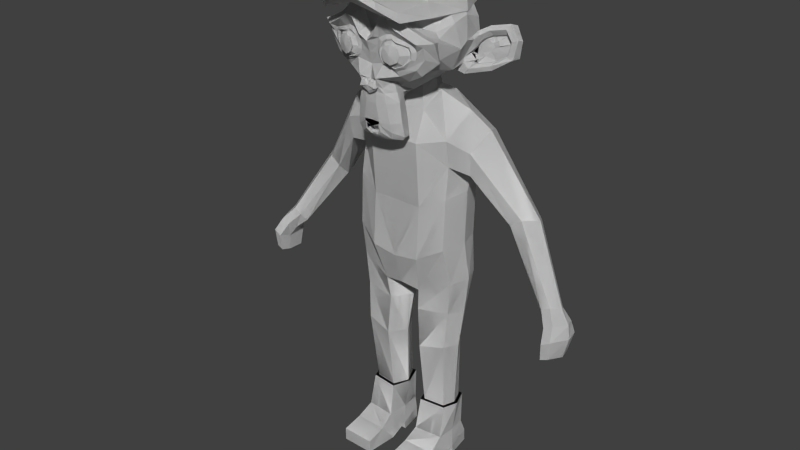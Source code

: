 # Source: dude.blend  (saved by Blender 2.69.0; exported with 4.5.12 LTS)
import bpy
from mathutils import Matrix  # noqa: F401  (used for matrix-valued properties, if any)

bpy.ops.wm.read_factory_settings(use_empty=True)
scene = bpy.context.scene
scene.name = 'Scene'

# ---- collections
col_collection_1 = bpy.data.collections.new('Collection 1'); scene.collection.children.link(col_collection_1)

# ---- materials (node trees are filled in below, after node groups)
mat_mtl_blue = bpy.data.materials.new('mtl_blue')
mat_mtl_blue.alpha_threshold = 0.0
mat_mtl_blue.use_transparent_shadow = False
mat_mtl_blue.roughness = 0.5
mat_mtl_blue.line_color = (0.0, 0.0, 0.0, 1.0)
mat_mtl_black = bpy.data.materials.new('mtl_black')
mat_mtl_black.alpha_threshold = 0.0
mat_mtl_black.use_transparent_shadow = False
mat_mtl_black.roughness = 0.5
mat_mtl_black.line_color = (0.0, 0.0, 0.0, 1.0)
mat_mtl_lightpurple = bpy.data.materials.new('mtl_lightPurple')
mat_mtl_lightpurple.alpha_threshold = 0.0
mat_mtl_lightpurple.use_transparent_shadow = False
mat_mtl_lightpurple.roughness = 0.5
mat_mtl_lightpurple.line_color = (0.0, 0.0, 0.0, 1.0)
mat_mtl_red = bpy.data.materials.new('mtl_red')
mat_mtl_red.alpha_threshold = 0.0
mat_mtl_red.use_transparent_shadow = False
mat_mtl_red.roughness = 0.5
mat_mtl_red.line_color = (0.0, 0.0, 0.0, 1.0)

# ---- material node trees

# ---- world
world_world = bpy.data.worlds.new('World'); scene.world = world_world
world_world.color = (0.05088, 0.05088, 0.05088)
world_world.use_sun_shadow = False
world_world.sun_shadow_jitter_overblur = 0.0
world_world.cycles.sampling_method = 'MANUAL'
world_world.cycles.sample_map_resolution = 256

# ---- meshes
me_cube_006 = bpy.data.meshes.new('Cube.006')
me_cube_006.from_pydata([(1.397, 0.7072, 5.606), (1.424, -0.3505, 5.618), (0.5362, -0.5332, 5.224), (0.5403, 0.8674, 5.226), (1.141, 0.5383, 1.613), (1.158, -0.179, 1.613), (0.5563, -0.2474, 1.613), (0.5555, 0.5865, 1.613), (0.55, -0.4892, 3.462), (0.5534, 0.5169, 3.463), (1.256, 0.3833, 3.638), (1.279, -0.3765, 3.644), (0.4692, -0.4612, 4.586), (1.346, -0.3144, 4.688), (0.4732, 0.7009, 4.587), (1.319, 0.5631, 4.685), (1.639, 0.1628, 5.653), (0.2273, 0.168, 5.073), (1.28, 0.1637, 1.613), (0.3611, 0.1672, 1.613), (1.48, 0.01274, 3.65), (0.2566, 0.01573, 3.419), (0.1448, 0.1209, 4.566), (1.559, 0.1165, 4.686), (1.206, 0.6189, 1.613), (1.228, -0.2561, 1.613), (0.4935, -0.3394, 1.613), (0.4925, 0.6777, 1.613), (1.377, 0.1619, 1.613), (0.302, 0.1662, 1.613), (1.242, 0.5483, 0.7309), (1.265, -0.4309, 0.7309), (0.4557, -0.5018, 0.7309), (0.4545, 0.6071, 0.7309), (1.291, 0.09184, 0.7309), (0.4138, 0.09518, 0.7309), (1.309, -0.8872, 0.4947), (0.4161, -0.9158, 0.4947), (1.322, -1.466, 0.3784), (0.4034, -1.486, 0.3785), (1.322, -1.471, 0.0149), (0.4034, -1.485, 0.0149), (1.398, -0.557, 0.0149), (0.3271, -0.5531, 0.0149), (1.398, -0.05286, 0.2487), (0.3271, -0.03606, 0.2392), (1.398, -0.01872, 0.0149), (0.3271, -0.006382, 0.0149), (1.289, 0.6807, 0.0149), (0.4361, 0.6663, 0.0149), (1.289, 0.6649, 0.3699), (0.4361, 0.6457, 0.3688)], [], [(21, 9, 7, 19), (18, 5, 25, 28), (9, 10, 4, 7), (11, 8, 6, 5), (20, 11, 5, 18), (23, 13, 11, 20), (13, 12, 8, 11), (14, 15, 10, 9), (22, 14, 9, 21), (17, 3, 14, 22), (3, 0, 15, 14), (1, 2, 12, 13), (16, 1, 13, 23), (0, 16, 23, 15), (2, 17, 22, 12), (12, 22, 21, 8), (15, 23, 20, 10), (10, 20, 18, 4), (19, 7, 27, 29), (8, 21, 19, 6), (6, 19, 29, 26), (7, 4, 24, 27), (5, 6, 26, 25), (4, 18, 28, 24), (29, 27, 33, 35), (28, 25, 31, 34), (26, 29, 35, 32), (27, 24, 30, 33), (25, 26, 32, 31), (24, 28, 34, 30), (31, 32, 37, 36), (36, 37, 39, 38), (38, 39, 41, 40), (40, 41, 43, 42), (42, 43, 45, 44), (44, 45, 47, 46), (46, 47, 49, 48), (48, 49, 51, 50), (30, 50, 51, 33), (38, 40, 42, 36), (36, 42, 44, 31), (46, 48, 50, 44), (34, 31, 44), (30, 34, 44, 50), (37, 43, 41, 39), (32, 45, 43, 37), (32, 35, 45), (35, 33, 51, 45), (45, 51, 49, 47)])
me_cube_006.polygons.foreach_set('material_index', [0, 1, 0, 0, 0, 0, 0, 0, 0, 0, 0, 0, 0, 0, 0, 0, 0, 0, 1, 0, 1, 1, 1, 1, 1, 1, 1, 1, 1, 1, 1, 1, 1, 1, 1, 1, 1, 1, 1, 1, 1, 1, 1, 1, 1, 1, 1, 1, 1])
me_cube_006.materials.append(mat_mtl_blue)
me_cube_006.materials.append(mat_mtl_black)
me_cube_006.materials.append(mat_mtl_lightpurple)
me_cube_006.materials.append(mat_mtl_red)
me_cube_006.use_remesh_preserve_volume = False
me_cube_006.use_remesh_preserve_attributes = False
me_cube_006.use_mirror_vertex_groups = False
me_cube_006.update()
me_cube_005 = bpy.data.meshes.new('Cube.005')
me_cube_005.from_pydata([(1.308, 0.7857, 10.03), (1.334, -0.512, 9.618), (1.308, 0.9954, 8.975), (1.334, -0.4019, 8.9), (1.531, 0.2049, 10.26), (1.55, 0.2975, 8.721), (4.406, 0.2634, 5.845), (4.297, -0.1585, 5.945), (4.097, 0.2513, 5.683), (4.068, -0.1744, 5.827), (4.512, 0.07818, 5.888), (3.975, -0.009286, 5.612), (2.827, 0.1623, 7.584), (2.757, 0.4427, 7.29), (3.284, 0.8587, 7.65), (3.433, 0.5704, 7.744), (2.879, 0.8379, 7.358), (3.128, 0.1887, 7.797), (1.894, -0.2699, 8.788), (1.945, 0.6786, 9.729), (1.94, -0.3579, 9.403), (2.045, 0.2983, 8.58), (2.129, 0.2147, 9.894), (1.883, 0.8214, 8.902), (4.768, 0.3115, 5.232), (4.659, -0.6449, 5.332), (4.459, 0.284, 5.07), (4.43, -0.681, 5.214), (4.874, -0.1084, 5.275), (4.408, -0.3066, 5.08), (4.68, 0.1541, 4.737), (4.604, -0.6124, 4.828), (4.417, 0.132, 4.642), (4.409, -0.6413, 4.759), (4.769, -0.1824, 4.76), (4.383, -0.3413, 4.68), (4.32, -0.4277, 5.527), (4.263, -0.158, 5.352), (4.659, 0.2875, 5.545), (4.764, -0.01509, 5.588), (4.349, 0.2676, 5.383), (4.55, -0.4017, 5.644)], [], [(14, 15, 10, 6), (12, 13, 11, 9), (38, 39, 28, 24), (36, 37, 29, 27), (13, 16, 8, 11), (17, 12, 9, 7), (16, 14, 6, 8), (15, 17, 7, 10), (22, 20, 17, 15), (23, 19, 14, 16), (20, 18, 12, 17), (21, 23, 16, 13), (18, 21, 13, 12), (19, 22, 15, 14), (0, 4, 22, 19), (3, 5, 21, 18), (5, 2, 23, 21), (1, 3, 18, 20), (2, 0, 19, 23), (4, 1, 20, 22), (24, 28, 34, 30), (27, 29, 35, 33), (37, 40, 26, 29), (41, 36, 27, 25), (40, 38, 24, 26), (39, 41, 25, 28), (34, 31, 33, 35), (30, 34, 35, 32), (29, 26, 32, 35), (25, 27, 33, 31), (26, 24, 30, 32), (28, 25, 31, 34), (10, 7, 41, 39), (8, 6, 38, 40), (7, 9, 36, 41), (11, 8, 40, 37), (9, 11, 37, 36), (6, 10, 39, 38)])
me_cube_005.polygons.foreach_set('material_index', [0, 0, 1, 1, 0, 0, 0, 0, 0, 0, 0, 0, 0, 0, 0, 0, 0, 0, 0, 0, 1, 1, 1, 1, 1, 1, 1, 1, 1, 1, 1, 1, 1, 1, 1, 1, 1, 1])
me_cube_005.materials.append(mat_mtl_blue)
me_cube_005.materials.append(mat_mtl_black)
me_cube_005.materials.append(mat_mtl_lightpurple)
me_cube_005.materials.append(mat_mtl_red)
me_cube_005.use_remesh_preserve_volume = False
me_cube_005.use_remesh_preserve_attributes = False
me_cube_005.use_mirror_vertex_groups = False
me_cube_005.update()
me_cube_004 = bpy.data.meshes.new('Cube.004')
me_cube_004.from_pydata([(-1.308, 0.7857, 10.03), (-1.334, -0.512, 9.618), (-1.308, 0.9954, 8.975), (-1.334, -0.4019, 8.9), (-1.531, 0.2049, 10.26), (-1.55, 0.2975, 8.721), (-4.406, 0.2634, 5.845), (-4.297, -0.1585, 5.945), (-4.097, 0.2513, 5.683), (-4.068, -0.1744, 5.827), (-4.512, 0.07818, 5.888), (-3.975, -0.009286, 5.612), (-2.827, 0.1623, 7.584), (-2.757, 0.4427, 7.29), (-3.284, 0.8587, 7.65), (-3.433, 0.5704, 7.744), (-2.879, 0.8379, 7.358), (-3.128, 0.1887, 7.797), (-1.894, -0.2699, 8.788), (-1.945, 0.6786, 9.729), (-1.94, -0.3579, 9.403), (-2.045, 0.2983, 8.58), (-2.129, 0.2147, 9.894), (-1.883, 0.8214, 8.902), (-4.768, 0.3115, 5.232), (-4.659, -0.6449, 5.332), (-4.459, 0.284, 5.07), (-4.43, -0.681, 5.214), (-4.874, -0.1084, 5.275), (-4.408, -0.3066, 5.08), (-4.68, 0.1541, 4.737), (-4.604, -0.6124, 4.828), (-4.417, 0.132, 4.642), (-4.409, -0.6413, 4.759), (-4.769, -0.1824, 4.76), (-4.383, -0.3413, 4.68), (-4.32, -0.4277, 5.527), (-4.263, -0.158, 5.352), (-4.659, 0.2875, 5.545), (-4.764, -0.01509, 5.588), (-4.349, 0.2676, 5.383), (-4.55, -0.4017, 5.644)], [], [(14, 6, 10, 15), (12, 9, 11, 13), (38, 24, 28, 39), (36, 27, 29, 37), (13, 11, 8, 16), (17, 7, 9, 12), (16, 8, 6, 14), (15, 10, 7, 17), (22, 15, 17, 20), (23, 16, 14, 19), (20, 17, 12, 18), (21, 13, 16, 23), (18, 12, 13, 21), (19, 14, 15, 22), (0, 19, 22, 4), (3, 18, 21, 5), (5, 21, 23, 2), (1, 20, 18, 3), (2, 23, 19, 0), (4, 22, 20, 1), (24, 30, 34, 28), (27, 33, 35, 29), (37, 29, 26, 40), (41, 25, 27, 36), (40, 26, 24, 38), (39, 28, 25, 41), (34, 35, 33, 31), (30, 32, 35, 34), (29, 35, 32, 26), (25, 31, 33, 27), (26, 32, 30, 24), (28, 34, 31, 25), (10, 39, 41, 7), (8, 40, 38, 6), (7, 41, 36, 9), (11, 37, 40, 8), (9, 36, 37, 11), (6, 38, 39, 10)])
me_cube_004.polygons.foreach_set('material_index', [0, 0, 1, 1, 0, 0, 0, 0, 0, 0, 0, 0, 0, 0, 0, 0, 0, 0, 0, 0, 1, 1, 1, 1, 1, 1, 1, 1, 1, 1, 1, 1, 1, 1, 1, 1, 1, 1])
me_cube_004.materials.append(mat_mtl_blue)
me_cube_004.materials.append(mat_mtl_black)
me_cube_004.materials.append(mat_mtl_lightpurple)
me_cube_004.materials.append(mat_mtl_red)
me_cube_004.use_remesh_preserve_volume = False
me_cube_004.use_remesh_preserve_attributes = False
me_cube_004.use_mirror_vertex_groups = False
me_cube_004.update()
me_cube_003 = bpy.data.meshes.new('Cube.003')
me_cube_003.from_pydata([(1.324, 0.7304, 6.655), (1.344, -0.5852, 6.666), (1.308, 0.7857, 10.03), (1.334, -0.512, 9.618), (1.335, 0.7752, 8.196), (1.355, -0.5237, 8.068), (1.308, 0.9954, 8.975), (1.334, -0.4019, 8.9), (0.7046, 0.7006, 10.48), (0.7046, -0.8503, 6.308), (0.6915, 0.9614, 6.308), (0.7046, -0.5963, 10.31), (0.7046, -0.763, 7.764), (0.714, 1.02, 7.901), (0.7454, 1.101, 9.326), (0.7046, -0.8983, 9.516), (1.397, 0.7072, 5.606), (1.424, -0.3505, 5.618), (0.5362, -0.5332, 5.224), (0.5403, 0.8674, 5.226), (1.531, 0.2049, 10.26), (1.538, 0.06952, 6.703), (0.5318, -0.4121, 10.54), (1.55, 0.1125, 8.161), (1.55, 0.2975, 8.721), (0.7022, 0.08598, 10.63), (1.639, 0.1628, 5.653), (0.2273, 0.168, 5.073), (0.4086, 0.3403, 11.08), (0.4421, -0.3369, 10.95), (0.5706, 0.02334, 11.01), (0.6116, 0.05174, 10.67), (0.4647, 0.4253, 10.65), (-1.324, 0.7304, 6.655), (-1.344, -0.5852, 6.666), (-1.308, 0.7857, 10.03), (-1.334, -0.512, 9.618), (0.0, 0.7006, 10.48), (0.0, 1.0, 6.202), (0.0, -0.5963, 10.31), (0.0, -0.8503, 6.202), (-1.335, 0.7752, 8.196), (-1.355, -0.5237, 8.068), (0.0, -0.763, 7.764), (0.0, 1.062, 7.901), (-1.308, 0.9954, 8.975), (-1.334, -0.4019, 8.9), (0.0, -0.8983, 9.516), (0.0, 1.15, 9.326), (-0.7046, 0.7006, 10.48), (-0.7046, -0.8503, 6.308), (-0.6915, 0.9614, 6.308), (-0.7046, -0.5963, 10.31), (-0.7046, -0.763, 7.764), (-0.714, 1.02, 7.901), (-0.7454, 1.101, 9.326), (-0.7046, -0.8983, 9.516), (-1.397, 0.7072, 5.606), (-1.424, -0.3505, 5.618), (0.0, 0.9197, 5.308), (0.0, -0.5828, 5.308), (-0.5362, -0.5332, 5.224), (-0.5403, 0.8674, 5.226), (-1.531, 0.2049, 10.26), (-1.538, 0.06952, 6.703), (-0.5318, -0.4121, 10.54), (-1.55, 0.1125, 8.161), (-1.55, 0.2975, 8.721), (-0.7022, 0.08598, 10.63), (-1.639, 0.1628, 5.653), (0.0, 0.1684, 5.181), (-0.2273, 0.168, 5.073), (0.0, 0.4934, 11.11), (0.0, -0.4504, 10.89), (-0.4086, 0.3403, 11.08), (-0.4421, -0.3369, 10.95), (0.0, -0.4693, 10.54), (-0.5706, 0.02334, 11.01), (-0.6116, 0.05174, 10.67), (-0.4647, 0.4253, 10.65), (0.0, 0.5226, 10.65)], [], [(13, 4, 0, 10), (23, 5, 1, 21), (9, 40, 60, 18), (22, 31, 30, 29), (12, 43, 40, 9), (15, 47, 43, 12), (24, 7, 5, 23), (14, 6, 4, 13), (8, 2, 6, 14), (11, 39, 47, 15), (3, 11, 15, 7), (37, 8, 14, 48), (48, 14, 13, 44), (7, 15, 12, 5), (5, 12, 9, 1), (20, 2, 8, 25), (10, 0, 16, 19), (44, 13, 10, 38), (70, 59, 19, 27), (38, 10, 19, 59), (1, 9, 18, 17), (21, 1, 17, 26), (0, 21, 26, 16), (60, 70, 27, 18), (3, 20, 25, 11), (6, 24, 23, 4), (31, 32, 28, 30), (4, 23, 21, 0), (8, 37, 80, 32), (39, 11, 22, 76), (32, 80, 72, 28), (76, 22, 29, 73), (25, 8, 32, 31), (11, 25, 31, 22), (54, 51, 33, 41), (66, 64, 34, 42), (50, 61, 60, 40), (65, 75, 77, 78), (53, 50, 40, 43), (56, 53, 43, 47), (67, 66, 42, 46), (55, 54, 41, 45), (49, 55, 45, 35), (52, 56, 47, 39), (36, 46, 56, 52), (37, 48, 55, 49), (48, 44, 54, 55), (46, 42, 53, 56), (42, 34, 50, 53), (63, 68, 49, 35), (51, 62, 57, 33), (44, 38, 51, 54), (70, 71, 62, 59), (38, 59, 62, 51), (34, 58, 61, 50), (64, 69, 58, 34), (33, 57, 69, 64), (60, 61, 71, 70), (36, 52, 68, 63), (45, 41, 66, 67), (78, 77, 74, 79), (41, 33, 64, 66), (49, 79, 80, 37), (39, 76, 65, 52), (79, 74, 72, 80), (76, 73, 75, 65), (68, 78, 79, 49), (52, 65, 78, 68)])
me_cube_003.polygons.foreach_set('material_index', [3, 3, 0, 0, 3, 0, 0, 0, 0, 0, 0, 0, 0, 0, 3, 0, 0, 3, 0, 0, 0, 0, 0, 0, 0, 0, 0, 3, 0, 0, 0, 0, 0, 0, 3, 3, 0, 0, 3, 0, 0, 0, 0, 0, 0, 0, 0, 0, 3, 0, 0, 3, 0, 0, 0, 0, 0, 0, 0, 0, 0, 3, 0, 0, 0, 0, 0, 0])
me_cube_003.materials.append(mat_mtl_blue)
me_cube_003.materials.append(mat_mtl_black)
me_cube_003.materials.append(mat_mtl_lightpurple)
me_cube_003.materials.append(mat_mtl_red)
me_cube_003.use_remesh_preserve_volume = False
me_cube_003.use_remesh_preserve_attributes = False
me_cube_003.use_mirror_vertex_groups = False
me_cube_003.update()
me_cube_002 = bpy.data.meshes.new('Cube.002')
me_cube_002.from_pydata([(-0.6627, -7.024e-09, 13.85), (-1.194, -7.024e-09, 13.53), (-1.429, -1.027e-08, 13.18), (-1.489, -7.024e-09, 12.74), (-0.4686, 0.4508, 13.85), (-0.8444, 0.8123, 13.53), (-1.011, 0.9722, 13.18), (-1.053, 1.013, 12.74), (-2.014e-07, 0.6375, 13.85), (-1.791e-07, 1.149, 13.53), (-1.123e-07, 1.375, 13.18), (-1.022e-07, 1.432, 12.74), (-4.268e-07, -1.639e-07, 13.97), (0.4686, 0.4508, 13.85), (0.8444, 0.8123, 13.53), (1.011, 0.9722, 13.18), (1.053, 1.013, 12.74), (0.6627, -1.288e-07, 13.85), (1.194, -2.123e-07, 13.53), (1.429, -2.782e-07, 13.18), (1.489, -2.862e-07, 12.74), (0.4686, -0.4508, 13.85), (0.8444, -0.8123, 13.53), (1.093, -0.9722, 13.09), (1.233, -1.013, 12.74), (-4.504e-07, -0.6375, 13.85), (-6.016e-07, -1.149, 13.53), (-6.674e-07, -1.375, 13.3), (-6.827e-07, -1.432, 12.98), (-0.4686, -0.4508, 13.85), (-0.8444, -0.8123, 13.53), (-1.093, -0.9722, 13.09), (-1.233, -1.013, 12.74), (0.7131, -2.335, 13.3), (0.8042, -2.446, 13.17), (-6.639e-07, -2.608, 13.66), (-6.739e-07, -2.721, 13.56), (-0.7131, -2.335, 13.3), (-0.8042, -2.446, 13.17), (-6.697e-07, -2.221, 13.33), (-0.9895, -1.907, 13.02), (1.116, -1.996, 12.82), (0.9895, -1.907, 13.02), (-1.116, -1.996, 12.82), (-6.836e-07, -2.316, 13.17), (0.8301, -1.735, 11.81), (-0.8301, -1.735, 11.81), (0.9487, -1.587, 11.68), (-0.9487, -1.587, 11.68), (1.038, -1.379, 11.61), (-1.038, -1.379, 11.61), (0.667, -1.453, 11.46), (-0.667, -1.453, 11.46), (0.667, -1.646, 11.56), (-0.667, -1.646, 11.56), (0.667, -1.765, 11.75), (-0.667, -1.765, 11.75), (0.5188, -1.794, 11.81), (-0.5188, -1.794, 11.81), (0.3854, -1.691, 11.68), (-0.3854, -1.691, 11.68), (0.2965, -1.513, 11.61), (-0.2965, -1.513, 11.61), (0.1482, -1.528, 11.96), (-0.1482, -1.528, 11.96), (0.2668, -1.691, 11.96), (-0.2668, -1.691, 11.96), (0.4595, -1.794, 11.96), (-0.4595, -1.794, 11.96), (0.5188, -1.794, 12.12), (-0.5188, -1.794, 12.12), (0.3854, -1.691, 12.24), (-0.3854, -1.691, 12.24), (0.2965, -1.513, 12.33), (-0.2965, -1.513, 12.33), (0.667, -1.453, 12.48), (-0.667, -1.453, 12.48), (0.667, -1.646, 12.36), (-0.667, -1.646, 12.36), (0.667, -1.765, 12.18), (-0.667, -1.765, 12.18), (0.8301, -1.735, 12.12), (-0.8301, -1.735, 12.12), (0.9487, -1.587, 12.24), (-0.9487, -1.587, 12.24), (1.038, -1.379, 12.33), (-1.038, -1.379, 12.33), (1.186, -1.35, 11.96), (-1.186, -1.35, 11.96), (1.067, -1.557, 11.96), (-1.067, -1.557, 11.96), (0.8894, -1.72, 11.96), (-0.8894, -1.72, 11.96), (0.9042, -1.75, 11.96), (-0.9042, -1.75, 11.96), (0.8449, -1.765, 12.14), (-0.8449, -1.765, 12.14), (0.667, -1.809, 12.21), (-0.667, -1.809, 12.21), (0.504, -1.839, 12.14), (-0.504, -1.839, 12.14), (0.4299, -1.839, 11.96), (-0.4299, -1.839, 11.96), (0.504, -1.839, 11.8), (-0.504, -1.839, 11.8), (0.667, -1.854, 11.96), (-0.667, -1.854, 11.96), (0.667, -1.809, 11.72), (-0.667, -1.809, 11.72), (0.8449, -1.765, 11.8), (-0.8449, -1.765, 11.8), (0.0, -1.691, 12.32), (0.0, -1.839, 12.17), (0.0, -1.676, 10.21), (0.0, -1.765, 10.89), (0.0, -1.794, 11.15), (0.0, -1.646, 10.03), (0.0, -1.424, 12.27), (0.0, -1.365, 12.58), (0.0, 0.7552, 13.21), (0.0, 1.333, 12.57), (0.0, 1.289, 11.64), (0.0, 0.3846, 10.78), (0.3854, -1.35, 11.15), (-0.3854, -1.35, 11.15), (0.5929, -1.365, 10.67), (-0.5929, -1.365, 10.67), (0.667, -1.365, 10.18), (-0.667, -1.365, 10.18), (0.6967, -1.29, 9.812), (-0.6967, -1.29, 9.812), (0.6226, -1.276, 9.708), (-0.6226, -1.276, 9.708), (0.3409, -1.335, 9.664), (-0.3409, -1.335, 9.664), (0.0, -1.379, 9.634), (0.8301, -1.29, 11.23), (-0.8301, -1.29, 11.23), (1.201, -1.305, 11.43), (-1.201, -1.305, 11.43), (1.571, -1.127, 11.78), (-1.571, -1.127, 11.78), (1.631, -1.409, 12.32), (-1.631, -1.409, 12.32), (1.349, -1.468, 12.42), (-1.349, -1.468, 12.42), (0.9339, -1.587, 12.64), (-0.9339, -1.587, 12.64), (0.6078, -1.676, 12.94), (-0.6078, -1.676, 12.94), (0.2965, -1.72, 12.87), (-0.2965, -1.72, 12.87), (0.1186, -1.705, 12.44), (-0.1186, -1.705, 12.44), (0.3113, -1.75, 12.29), (-0.3113, -1.75, 12.29), (0.2372, -1.735, 12.08), (-0.2372, -1.735, 12.08), (0.3854, -1.691, 11.68), (-0.3854, -1.691, 11.68), (0.7115, -1.617, 11.53), (-0.7115, -1.617, 11.53), (0.9339, -1.557, 11.62), (-0.9339, -1.557, 11.62), (1.186, -1.513, 11.86), (-1.186, -1.513, 11.86), (1.216, -1.513, 12.07), (-1.216, -1.513, 12.07), (1.141, -1.542, 12.21), (-1.141, -1.542, 12.21), (0.8153, -1.646, 12.33), (-0.8153, -1.646, 12.33), (0.4743, -1.72, 12.39), (-0.4743, -1.72, 12.39), (0.0, -1.676, 10.05), (0.2075, -1.676, 10.14), (-0.2075, -1.676, 10.14), (0.2223, -1.631, 9.916), (-0.2223, -1.631, 9.916), (0.1186, -1.602, 9.827), (-0.1186, -1.602, 9.827), (0.0, -1.587, 9.812), (0.0, -1.705, 11.13), (0.0, -1.691, 11.23), (0.1927, -1.691, 11.22), (-0.1927, -1.691, 11.22), (0.2372, -1.705, 11.07), (-0.2372, -1.705, 11.07), (0.1631, -1.691, 10.95), (-0.1631, -1.691, 10.95), (0.756, -1.557, 11.41), (-0.756, -1.557, 11.41), (1.171, -1.468, 11.61), (-1.171, -1.468, 11.61), (1.379, -1.424, 11.89), (-1.379, -1.424, 11.89), (1.408, -1.528, 12.21), (-1.408, -1.528, 12.21), (1.304, -1.661, 12.29), (-1.304, -1.661, 12.29), (0.8301, -1.794, 12.54), (-0.8301, -1.794, 12.54), (0.5929, -1.869, 12.72), (-0.5929, -1.869, 12.72), (0.3854, -1.898, 12.67), (-0.3854, -1.898, 12.67), (0.1927, -1.883, 12.32), (-0.1927, -1.883, 12.32), (0.2372, -1.824, 11.31), (-0.2372, -1.824, 11.31), (0.4002, -1.631, 10.66), (-0.4002, -1.631, 10.66), (0.4743, -1.587, 10.17), (-0.4743, -1.587, 10.17), (0.504, -1.542, 9.945), (-0.504, -1.542, 9.945), (0.4447, -1.483, 9.767), (-0.4447, -1.483, 9.767), (0.3113, -1.483, 9.738), (-0.3113, -1.483, 9.738), (0.0, -1.498, 9.708), (0.0, -1.661, 11.59), (0.0, -1.735, 11.9), (0.6226, -1.691, 12.41), (-0.6226, -1.691, 12.41), (0.3113, -1.705, 11.77), (-0.3113, -1.705, 11.77), (0.252, -1.72, 11.9), (-0.252, -1.72, 11.9), (0.2223, -1.676, 10.2), (-0.2223, -1.676, 10.2), (0.1482, -1.705, 10.66), (-0.1482, -1.705, 10.66), (0.0, -1.705, 10.66), (0.0, -1.691, 10.88), (0.1779, -1.765, 10.98), (-0.1779, -1.765, 10.98), (0.252, -1.794, 11.07), (-0.252, -1.794, 11.07), (0.2075, -1.765, 11.25), (-0.2075, -1.765, 11.25), (0.07412, -1.765, 11.26), (-0.07412, -1.765, 11.26), (0.0, -1.854, 11.12), (0.08894, -1.824, 11.22), (-0.08894, -1.824, 11.22), (0.1779, -1.824, 11.21), (-0.1779, -1.824, 11.21), (0.2075, -1.854, 11.07), (-0.2075, -1.854, 11.07), (0.1482, -1.809, 11.03), (-0.1482, -1.809, 11.03), (0.0, -1.809, 10.95), (0.4892, -1.335, 10.91), (-0.4892, -1.335, 10.91), (0.3113, -1.631, 11.04), (-0.3113, -1.631, 11.04), (0.3409, -1.631, 10.91), (-0.3409, -1.631, 10.91), (0.4447, -1.335, 11.03), (-0.4447, -1.335, 11.03), (0.0, -1.587, 9.842), (0.08894, -1.587, 9.856), (-0.08894, -1.587, 9.856), (0.1779, -1.631, 9.945), (-0.1779, -1.631, 9.945), (0.1779, -1.661, 10.09), (-0.1779, -1.661, 10.09), (0.0, -1.528, 10.02), (0.1779, -1.542, 10.08), (-0.1779, -1.542, 10.08), (0.1779, -1.498, 9.96), (-0.1779, -1.498, 9.96), (0.08894, -1.483, 9.886), (-0.08894, -1.483, 9.886), (0.0, -1.483, 9.871), (0.3261, -1.765, 11.92), (-0.3261, -1.765, 11.92), (0.3558, -1.75, 11.8), (-0.3558, -1.75, 11.8), (0.6374, -1.72, 12.32), (-0.6374, -1.72, 12.32), (0.5188, -1.75, 12.3), (-0.5188, -1.75, 12.3), (0.8005, -1.75, 12.26), (-0.8005, -1.75, 12.26), (1.067, -1.602, 12.17), (-1.067, -1.602, 12.17), (1.112, -1.587, 12.05), (-1.112, -1.587, 12.05), (1.097, -1.572, 11.87), (-1.097, -1.572, 11.87), (0.9042, -1.646, 11.69), (-0.9042, -1.646, 11.69), (0.7115, -1.691, 11.62), (-0.7115, -1.691, 11.62), (0.4299, -1.765, 11.71), (-0.4299, -1.765, 11.71), (0.3409, -1.765, 12.07), (-0.3409, -1.765, 12.07), (0.4002, -1.765, 12.21), (-0.4002, -1.765, 12.21), (0.4447, -1.72, 12.18), (-0.4447, -1.72, 12.18), (0.3706, -1.72, 12.07), (-0.3706, -1.72, 12.07), (0.4595, -1.72, 11.74), (-0.4595, -1.72, 11.74), (0.7115, -1.661, 11.66), (-0.7115, -1.661, 11.66), (0.8746, -1.617, 11.72), (-0.8746, -1.617, 11.72), (1.038, -1.557, 11.9), (-1.038, -1.557, 11.9), (1.052, -1.557, 12.04), (-1.052, -1.557, 12.04), (1.008, -1.572, 12.14), (-1.008, -1.572, 12.14), (0.7856, -1.705, 12.24), (-0.7856, -1.705, 12.24), (0.5336, -1.735, 12.26), (-0.5336, -1.735, 12.26), (0.6374, -1.705, 12.27), (-0.6374, -1.705, 12.27), (0.3854, -1.705, 11.83), (-0.3854, -1.705, 11.83), (0.3706, -1.705, 11.93), (-0.3706, -1.705, 11.93), (0.2075, -1.439, 12.38), (-0.2075, -1.439, 12.38), (0.3706, -1.453, 12.76), (-0.3706, -1.453, 12.76), (0.6374, -1.409, 12.81), (-0.6374, -1.409, 12.81), (0.919, -1.335, 12.55), (-0.919, -1.335, 12.55), (1.29, -1.216, 12.36), (-1.29, -1.216, 12.36), (1.512, -1.157, 12.27), (-1.512, -1.157, 12.27), (1.467, -0.994, 11.81), (-1.467, -0.994, 11.81), (1.141, -1.068, 11.5), (-1.141, -1.068, 11.5), (0.8301, -1.172, 11.32), (-0.8301, -1.172, 11.32), (0.0, -0.8309, 13.21), (0.0, -0.1342, 13.37), (0.0, 0.9923, 11.13), (0.0, -0.6382, 10.63), (0.0, -1.157, 9.649), (0.0, -0.9347, 9.975), (0.0, -0.8902, 10.42), (0.0, -0.8161, 10.58), (1.616, -0.3862, 11.95), (-1.616, -0.3862, 11.95), (1.631, -0.1935, 12.11), (-1.631, -0.1935, 12.11), (1.467, 0.5477, 12.01), (-1.467, 0.5477, 12.01), (0.8746, 1.052, 12.33), (-0.8746, 1.052, 12.33), (1.393, -0.4159, 11.41), (-1.393, -0.4159, 11.41), (1.127, 0.02884, 11.26), (-1.127, 0.02884, 11.26), (1.216, 0.5328, 11.49), (-1.216, 0.5328, 11.49), (0.6374, 0.9775, 11.61), (-0.6374, 0.9775, 11.61), (0.4447, -1.053, 10.83), (-0.4447, -1.053, 10.83), (0.3409, -0.7716, 10.72), (-0.3409, -0.7716, 10.72), (0.5485, -1.009, 10.15), (-0.5485, -1.009, 10.15), (0.4743, -1.024, 10.55), (-0.4743, -1.024, 10.55), (0.6226, -1.038, 9.767), (-0.6226, -1.038, 9.767), (0.2668, -0.9791, 10.06), (-0.2668, -0.9791, 10.06), (0.2372, -0.9643, 10.48), (-0.2372, -0.9643, 10.48), (0.3113, -1.113, 9.708), (-0.3113, -1.113, 9.708), (0.415, -1.098, 10.97), (-0.415, -1.098, 10.97), (0.4002, -1.172, 11.07), (-0.4002, -1.172, 11.07), (0.3854, -1.231, 11.18), (-0.3854, -1.231, 11.18), (0.4002, -0.5937, 10.76), (-0.4002, -0.5937, 10.76), (0.5633, 0.2215, 10.91), (-0.5633, 0.2215, 10.91), (0.6522, 0.7404, 11.22), (-0.6522, 0.7404, 11.22), (0.8597, 0.4439, 13.15), (-0.8597, 0.4439, 13.15), (0.8597, -0.149, 13.27), (-0.8597, -0.149, 13.27), (0.8597, -0.7271, 13.12), (-0.8597, -0.7271, 13.12), (0.8746, -1.098, 12.49), (-0.8746, -1.098, 12.49), (1.379, -0.9198, 12.27), (-1.379, -0.9198, 12.27), (1.201, -0.8161, 12.36), (-1.201, -0.8161, 12.36), (1.216, -0.3862, 12.84), (-1.216, -0.3862, 12.84), (1.512, -0.5196, 12.57), (-1.512, -0.5196, 12.57), (1.512, -0.0601, 12.67), (-1.512, -0.0601, 12.67), (1.216, 0.08813, 12.92), (-1.216, 0.08813, 12.92), (1.216, 0.5625, 12.79), (-1.216, 0.5625, 12.79), (1.512, 0.3994, 12.52), (-1.512, 0.3994, 12.52), (1.171, 0.8293, 12.12), (-1.171, 0.8293, 12.12), (0.919, 0.7552, 11.55), (-0.919, 0.7552, 11.55), (1.556, 0.103, 12.12), (-1.556, 0.103, 12.12), (0.7708, -0.5641, 11.18), (-0.7708, -0.5641, 11.18), (0.8153, 0.1178, 11.13), (-0.8153, 0.1178, 11.13), (1.69, 0.1622, 12.27), (-1.69, 0.1622, 12.27), (1.467, -0.04528, 11.23), (-1.467, -0.04528, 11.23), (1.971, 0.3401, 11.31), (-1.971, 0.3401, 11.31), (2.431, 0.5328, 11.61), (-2.431, 0.5328, 11.61), (2.564, 0.518, 12.11), (-2.564, 0.518, 12.11), (2.342, 0.518, 12.47), (-2.342, 0.518, 12.47), (1.942, 0.3105, 12.41), (-1.942, 0.3105, 12.41), (1.927, 0.266, 12.29), (-1.927, 0.266, 12.29), (2.253, 0.4587, 12.33), (-2.253, 0.4587, 12.33), (2.401, 0.4884, 12.05), (-2.401, 0.4884, 12.05), (2.298, 0.4884, 11.65), (-2.298, 0.4884, 11.65), (1.957, 0.2957, 11.43), (-1.957, 0.2957, 11.43), (1.571, -0.03045, 11.37), (-1.571, -0.03045, 11.37), (1.749, 0.1326, 12.18), (-1.749, 0.1326, 12.18), (1.794, 0.266, 12.08), (-1.794, 0.266, 12.08), (1.675, 0.1178, 11.46), (-1.675, 0.1178, 11.46), (1.971, 0.4142, 11.5), (-1.971, 0.4142, 11.5), (2.253, 0.5625, 11.68), (-2.253, 0.5625, 11.68), (2.342, 0.5625, 11.98), (-2.342, 0.5625, 11.98), (2.223, 0.5477, 12.18), (-2.223, 0.5477, 12.18), (1.942, 0.3994, 12.15), (-1.942, 0.3994, 12.15), (1.601, 0.1178, 12.05), (-1.601, 0.1178, 12.05), (1.586, 0.2364, 11.83), (-1.586, 0.2364, 11.83), (1.438, 0.2364, 11.68), (-1.438, 0.2364, 11.68), (1.556, 0.2364, 11.66), (-1.556, 0.2364, 11.66), (1.601, 0.2364, 11.53), (-1.601, 0.2364, 11.53), (1.542, 0.2364, 11.47), (-1.542, 0.2364, 11.47), (1.379, -0.149, 11.5), (-1.379, -0.149, 11.5), (1.364, 0.04366, 11.46), (-1.364, 0.04366, 11.46), (1.364, 0.07331, 11.58), (-1.364, 0.07331, 11.58), (1.512, 0.1178, 11.89), (-1.512, 0.1178, 11.89), (1.69, 0.2215, 11.96), (-1.69, 0.2215, 11.96), (1.69, 0.3253, 11.95), (-1.69, 0.3253, 11.95), (1.542, 0.3253, 11.47), (-1.542, 0.3253, 11.47), (1.616, 0.3253, 11.53), (-1.616, 0.3253, 11.53), (1.571, 0.3253, 11.65), (-1.571, 0.3253, 11.65), (1.453, 0.3253, 11.68), (-1.453, 0.3253, 11.68), (1.601, 0.3253, 11.83), (-1.601, 0.3253, 11.83), (1.971, 0.5032, 12.12), (-1.971, 0.5032, 12.12), (2.253, 0.6366, 12.15), (-2.253, 0.6366, 12.15), (2.387, 0.6514, 11.96), (-2.387, 0.6514, 11.96), (2.298, 0.6366, 11.66), (-2.298, 0.6366, 11.66), (1.986, 0.518, 11.5), (-1.986, 0.518, 11.5), (1.675, 0.2215, 11.47), (-1.675, 0.2215, 11.47), (1.808, 0.3698, 12.05), (-1.808, 0.3698, 12.05), (1.69, 0.3401, 11.71), (-1.69, 0.3401, 11.71), (1.779, 0.3549, 11.62), (-1.779, 0.3549, 11.62), (1.897, 0.4142, 11.74), (-1.897, 0.4142, 11.74), (1.823, 0.3846, 11.83), (-1.823, 0.3846, 11.83), (1.927, 0.4291, 11.95), (-1.927, 0.4291, 11.95), (2.001, 0.4439, 11.86), (-2.001, 0.4439, 11.86), (2.105, 0.4587, 11.9), (-2.105, 0.4587, 11.9), (2.06, 0.4587, 12.02), (-2.06, 0.4587, 12.02), (1.942, 0.6366, 12.33), (-1.942, 0.6366, 12.33), (2.372, 0.7552, 12.39), (-2.372, 0.7552, 12.39), (2.594, 0.6662, 12.07), (-2.594, 0.6662, 12.07), (2.49, 0.7255, 11.61), (-2.49, 0.7255, 11.61), (1.971, 0.6514, 11.34), (-1.971, 0.6514, 11.34), (1.497, 0.3401, 11.26), (-1.497, 0.3401, 11.26), (1.631, 0.4439, 12.23), (-1.631, 0.4439, 12.23)], [], [(3, 2, 6, 7), (2, 1, 5, 6), (1, 0, 4, 5), (6, 5, 9, 10), (5, 4, 8, 9), (7, 6, 10, 11), (10, 9, 14, 15), (9, 8, 13, 14), (11, 10, 15, 16), (15, 14, 18, 19), (14, 13, 17, 18), (16, 15, 19, 20), (19, 18, 22, 23), (18, 17, 21, 22), (20, 19, 23, 24), (23, 22, 26, 27), (22, 21, 25, 26), (41, 42, 33, 34), (27, 26, 30, 31), (26, 25, 29, 30), (39, 40, 37, 35), (0, 12, 4), (4, 12, 8), (8, 12, 13), (13, 12, 17), (17, 12, 21), (21, 12, 25), (25, 12, 29), (31, 30, 1, 2), (30, 29, 0, 1), (29, 12, 0), (32, 31, 2, 3), (34, 33, 35, 36), (36, 35, 37, 38), (40, 43, 38, 37), (43, 44, 36, 38), (42, 39, 35, 33), (44, 41, 34, 36), (24, 23, 42, 41), (27, 31, 40, 39), (31, 32, 43, 40), (32, 28, 44, 43), (23, 27, 39, 42), (28, 24, 41, 44), (91, 45, 47, 89), (48, 46, 92, 90), (89, 47, 49, 87), (50, 48, 90, 88), (47, 53, 51, 49), (52, 54, 48, 50), (45, 55, 53, 47), (54, 56, 46, 48), (55, 57, 59, 53), (60, 58, 56, 54), (53, 59, 61, 51), (62, 60, 54, 52), (59, 65, 63, 61), (64, 66, 60, 62), (57, 67, 65, 59), (66, 68, 58, 60), (67, 69, 71, 65), (72, 70, 68, 66), (65, 71, 73, 63), (74, 72, 66, 64), (71, 77, 75, 73), (76, 78, 72, 74), (69, 79, 77, 71), (78, 80, 70, 72), (79, 81, 83, 77), (84, 82, 80, 78), (77, 83, 85, 75), (86, 84, 78, 76), (83, 89, 87, 85), (88, 90, 84, 86), (81, 91, 89, 83), (90, 92, 82, 84), (91, 81, 95, 93), (96, 82, 92, 94), (81, 79, 97, 95), (98, 80, 82, 96), (79, 69, 99, 97), (100, 70, 80, 98), (69, 67, 101, 99), (102, 68, 70, 100), (67, 57, 103, 101), (104, 58, 68, 102), (57, 55, 107, 103), (108, 56, 58, 104), (55, 45, 109, 107), (110, 46, 56, 108), (45, 91, 93, 109), (94, 92, 46, 110), (105, 109, 93), (94, 110, 106), (107, 109, 105), (106, 110, 108), (105, 103, 107), (108, 104, 106), (105, 101, 103), (104, 102, 106), (105, 99, 101), (102, 100, 106), (105, 97, 99), (100, 98, 106), (105, 95, 97), (98, 96, 106), (105, 93, 95), (96, 94, 106), (133, 218, 220, 135), (220, 219, 134, 135), (131, 216, 218, 133), (219, 217, 132, 134), (129, 214, 216, 131), (217, 215, 130, 132), (127, 212, 214, 129), (215, 213, 128, 130), (125, 210, 212, 127), (213, 211, 126, 128), (123, 136, 190, 208), (191, 137, 124, 209), (136, 138, 192, 190), (193, 139, 137, 191), (138, 140, 194, 192), (195, 141, 139, 193), (140, 142, 196, 194), (197, 143, 141, 195), (142, 144, 198, 196), (199, 145, 143, 197), (144, 146, 200, 198), (201, 147, 145, 199), (146, 148, 202, 200), (203, 149, 147, 201), (148, 150, 204, 202), (205, 151, 149, 203), (150, 152, 206, 204), (207, 153, 151, 205), (152, 111, 112, 206), (112, 111, 153, 207), (154, 172, 204, 206), (205, 173, 155, 207), (172, 223, 202, 204), (203, 224, 173, 205), (170, 200, 202, 223), (203, 201, 171, 224), (168, 198, 200, 170), (201, 199, 169, 171), (166, 196, 198, 168), (199, 197, 167, 169), (164, 194, 196, 166), (197, 195, 165, 167), (162, 192, 194, 164), (195, 193, 163, 165), (160, 190, 192, 162), (193, 191, 161, 163), (158, 208, 190, 160), (191, 209, 159, 161), (158, 225, 221, 208), (221, 226, 159, 209), (154, 206, 112, 156), (112, 207, 155, 157), (156, 112, 222, 227), (222, 112, 157, 228), (221, 225, 227, 222), (228, 226, 221, 222), (179, 181, 220, 218), (220, 181, 180, 219), (177, 179, 218, 216), (219, 180, 178, 217), (175, 177, 216, 214), (217, 178, 176, 215), (210, 231, 229, 212), (230, 232, 211, 213), (175, 214, 212, 229), (213, 215, 176, 230), (188, 234, 233, 231), (233, 234, 189, 232), (229, 231, 233, 113), (233, 232, 230, 113), (174, 175, 229, 113), (230, 176, 174, 113), (186, 237, 235, 188), (236, 238, 187, 189), (184, 239, 237, 186), (238, 240, 185, 187), (183, 241, 239, 184), (240, 242, 183, 185), (182, 115, 241, 183), (242, 115, 182, 183), (234, 188, 235, 114), (236, 189, 234, 114), (114, 235, 250, 252), (251, 236, 114, 252), (115, 243, 244, 241), (245, 243, 115, 242), (241, 244, 246, 239), (247, 245, 242, 240), (239, 246, 248, 237), (249, 247, 240, 238), (237, 248, 250, 235), (251, 249, 238, 236), (243, 248, 246, 244), (247, 249, 243, 245), (243, 252, 250, 248), (251, 252, 243, 249), (183, 184, 208, 221), (209, 185, 183, 221), (184, 186, 255, 208), (256, 187, 185, 209), (186, 188, 257, 255), (258, 189, 187, 256), (188, 231, 210, 257), (211, 232, 189, 258), (125, 253, 257, 210), (258, 254, 126, 211), (253, 259, 255, 257), (256, 260, 254, 258), (123, 208, 255, 259), (256, 209, 124, 260), (175, 174, 116, 266), (116, 174, 176, 267), (177, 175, 266, 264), (267, 176, 178, 265), (179, 177, 264, 262), (265, 178, 180, 263), (181, 179, 262, 261), (263, 180, 181, 261), (261, 262, 273, 275), (274, 263, 261, 275), (262, 264, 271, 273), (272, 265, 263, 274), (264, 266, 269, 271), (270, 267, 265, 272), (266, 116, 268, 269), (268, 116, 267, 270), (268, 275, 273, 269), (274, 275, 268, 270), (269, 273, 271), (272, 274, 270), (227, 225, 278, 276), (279, 226, 228, 277), (156, 227, 276, 298), (277, 228, 157, 299), (154, 156, 298, 300), (299, 157, 155, 301), (225, 158, 296, 278), (297, 159, 226, 279), (158, 160, 294, 296), (295, 161, 159, 297), (160, 162, 292, 294), (293, 163, 161, 295), (162, 164, 290, 292), (291, 165, 163, 293), (164, 166, 288, 290), (289, 167, 165, 291), (166, 168, 286, 288), (287, 169, 167, 289), (168, 170, 284, 286), (285, 171, 169, 287), (170, 223, 280, 284), (281, 224, 171, 285), (223, 172, 282, 280), (283, 173, 224, 281), (172, 154, 300, 282), (301, 155, 173, 283), (282, 300, 302, 320), (303, 301, 283, 321), (280, 282, 320, 322), (321, 283, 281, 323), (284, 280, 322, 318), (323, 281, 285, 319), (286, 284, 318, 316), (319, 285, 287, 317), (288, 286, 316, 314), (317, 287, 289, 315), (290, 288, 314, 312), (315, 289, 291, 313), (292, 290, 312, 310), (313, 291, 293, 311), (294, 292, 310, 308), (311, 293, 295, 309), (296, 294, 308, 306), (309, 295, 297, 307), (278, 296, 306, 324), (307, 297, 279, 325), (300, 298, 304, 302), (305, 299, 301, 303), (298, 276, 326, 304), (327, 277, 299, 305), (276, 278, 324, 326), (325, 279, 277, 327), (111, 152, 328, 117), (329, 153, 111, 117), (152, 150, 330, 328), (331, 151, 153, 329), (150, 148, 332, 330), (333, 149, 151, 331), (148, 146, 334, 332), (335, 147, 149, 333), (146, 144, 336, 334), (337, 145, 147, 335), (144, 142, 338, 336), (339, 143, 145, 337), (142, 140, 340, 338), (341, 141, 143, 339), (140, 138, 342, 340), (343, 139, 141, 341), (138, 136, 344, 342), (345, 137, 139, 343), (352, 353, 372, 382), (373, 353, 352, 383), (351, 352, 382, 380), (383, 352, 351, 381), (350, 351, 380, 384), (381, 351, 350, 385), (133, 135, 350, 384), (350, 135, 134, 385), (131, 133, 384, 378), (385, 134, 132, 379), (129, 131, 378, 374), (379, 132, 130, 375), (127, 129, 374, 376), (375, 130, 128, 377), (374, 380, 382, 376), (383, 381, 375, 377), (374, 378, 384, 380), (385, 379, 375, 381), (370, 376, 382, 372), (383, 377, 371, 373), (125, 127, 376, 370), (377, 128, 126, 371), (253, 386, 388, 259), (389, 387, 254, 260), (125, 370, 386, 253), (387, 371, 126, 254), (123, 259, 388, 390), (389, 260, 124, 391), (123, 390, 344, 136), (345, 391, 124, 137), (121, 368, 396, 348), (397, 369, 121, 348), (348, 396, 394, 122), (395, 397, 348, 122), (122, 394, 392, 349), (393, 395, 122, 349), (349, 392, 372, 353), (373, 393, 349, 353), (370, 372, 392, 386), (393, 373, 371, 387), (340, 342, 362, 354), (363, 343, 341, 355), (120, 360, 368, 121), (369, 361, 120, 121), (346, 402, 400, 347), (401, 403, 346, 347), (347, 400, 398, 119), (399, 401, 347, 119), (119, 398, 360, 120), (361, 399, 119, 120), (336, 338, 406, 408), (407, 339, 337, 409), (408, 406, 412, 410), (413, 407, 409, 411), (410, 412, 414, 416), (415, 413, 411, 417), (416, 414, 420, 418), (421, 415, 417, 419), (358, 422, 418, 420), (419, 423, 359, 421), (360, 398, 418, 422), (419, 399, 361, 423), (398, 400, 416, 418), (417, 401, 399, 419), (400, 402, 410, 416), (411, 403, 401, 417), (402, 404, 408, 410), (409, 405, 403, 411), (334, 336, 408, 404), (409, 337, 335, 405), (118, 404, 402, 346), (403, 405, 118, 346), (328, 330, 332, 334), (333, 331, 329, 335), (328, 334, 404, 118), (405, 335, 329, 118), (117, 328, 118), (118, 329, 117), (338, 340, 354, 406), (355, 341, 339, 407), (354, 356, 412, 406), (413, 357, 355, 407), (356, 426, 414, 412), (415, 427, 357, 413), (358, 420, 414, 426), (415, 421, 359, 427), (392, 394, 430, 428), (431, 395, 393, 429), (362, 428, 430, 364), (431, 429, 363, 365), (342, 344, 428, 362), (429, 345, 343, 363), (344, 388, 386, 428), (387, 389, 345, 429), (386, 392, 428), (429, 393, 387), (344, 390, 388), (389, 391, 345), (358, 366, 424, 422), (425, 367, 359, 423), (360, 422, 424, 368), (425, 423, 361, 369), (364, 430, 424, 366), (425, 431, 365, 367), (394, 396, 424, 430), (425, 397, 395, 431), (368, 424, 396), (397, 425, 369), (444, 432, 458, 446), (459, 433, 445, 447), (444, 446, 448, 442), (449, 447, 445, 443), (442, 448, 450, 440), (451, 449, 443, 441), (440, 450, 452, 438), (453, 451, 441, 439), (438, 452, 454, 436), (455, 453, 439, 437), (436, 454, 456, 434), (457, 455, 437, 435), (454, 464, 462, 456), (463, 465, 455, 457), (452, 466, 464, 454), (465, 467, 453, 455), (450, 468, 466, 452), (467, 469, 451, 453), (448, 470, 468, 450), (469, 471, 449, 451), (446, 472, 470, 448), (471, 473, 447, 449), (446, 458, 460, 472), (461, 459, 447, 473), (362, 364, 488, 486), (489, 365, 363, 487), (364, 434, 456, 488), (457, 435, 365, 489), (354, 362, 486, 356), (487, 363, 355, 357), (426, 474, 458, 432), (459, 475, 427, 433), (456, 462, 484, 488), (485, 463, 457, 489), (482, 490, 488, 484), (489, 491, 483, 485), (478, 490, 482, 480), (483, 491, 479, 481), (476, 492, 490, 478), (491, 493, 477, 479), (474, 492, 476, 494), (477, 493, 475, 495), (458, 474, 494, 460), (495, 475, 459, 461), (356, 492, 474, 426), (475, 493, 357, 427), (356, 486, 490, 492), (491, 487, 357, 493), (486, 488, 490), (491, 489, 487), (460, 494, 496, 520), (497, 495, 461, 521), (494, 476, 506, 496), (507, 477, 495, 497), (476, 478, 504, 506), (505, 479, 477, 507), (478, 480, 502, 504), (503, 481, 479, 505), (480, 482, 500, 502), (501, 483, 481, 503), (482, 484, 498, 500), (499, 485, 483, 501), (484, 462, 518, 498), (519, 463, 485, 499), (472, 460, 520, 508), (521, 461, 473, 509), (470, 472, 508, 510), (509, 473, 471, 511), (468, 470, 510, 512), (511, 471, 469, 513), (466, 468, 512, 514), (513, 469, 467, 515), (464, 466, 514, 516), (515, 467, 465, 517), (462, 464, 516, 518), (517, 465, 463, 519), (502, 500, 524, 522), (525, 501, 503, 523), (522, 524, 526, 528), (527, 525, 523, 529), (528, 526, 532, 530), (533, 527, 529, 531), (530, 532, 534, 536), (535, 533, 531, 537), (508, 520, 530, 536), (531, 521, 509, 537), (496, 528, 530, 520), (531, 529, 497, 521), (496, 506, 522, 528), (523, 507, 497, 529), (502, 522, 506, 504), (507, 523, 503, 505), (498, 518, 524, 500), (525, 519, 499, 501), (516, 526, 524, 518), (525, 527, 517, 519), (514, 532, 526, 516), (527, 533, 515, 517), (512, 534, 532, 514), (533, 535, 513, 515), (510, 536, 534, 512), (535, 537, 511, 513), (508, 536, 510), (511, 537, 509), (436, 434, 548, 546), (549, 435, 437, 547), (438, 436, 546, 544), (547, 437, 439, 545), (440, 438, 544, 542), (545, 439, 441, 543), (442, 440, 542, 540), (543, 441, 443, 541), (444, 442, 540, 538), (541, 443, 445, 539), (432, 444, 538, 550), (539, 445, 433, 551), (538, 546, 548, 550), (549, 547, 539, 551), (538, 540, 544, 546), (545, 541, 539, 547), (540, 542, 544), (545, 543, 541), (358, 426, 432, 550), (433, 427, 359, 551), (358, 550, 548, 366), (549, 551, 359, 367), (364, 366, 548, 434), (549, 367, 365, 435)])
me_cube_002.polygons.foreach_set('material_index', [3, 3, 3, 3, 3, 3, 3, 3, 3, 3, 3, 3, 3, 3, 3, 3, 3, 3, 3, 3, 3, 3, 3, 3, 3, 3, 3, 3, 3, 3, 3, 3, 3, 3, 3, 3, 3, 3, 3, 3, 3, 3, 3, 3, 0, 0, 0, 0, 0, 0, 0, 0, 0, 0, 0, 0, 0, 0, 0, 0, 0, 0, 0, 0, 0, 0, 0, 0, 0, 0, 0, 0, 0, 0, 0, 0, 1, 1, 1, 1, 1, 1, 1, 1, 1, 1, 1, 1, 1, 1, 1, 1, 1, 1, 1, 1, 1, 1, 1, 1, 1, 1, 1, 1, 1, 1, 1, 1, 2, 2, 2, 2, 2, 2, 2, 2, 2, 2, 2, 2, 2, 2, 2, 2, 2, 2, 2, 2, 2, 2, 2, 2, 2, 2, 2, 2, 2, 2, 2, 2, 2, 2, 2, 2, 2, 2, 2, 2, 2, 2, 2, 2, 2, 2, 2, 2, 2, 2, 2, 2, 2, 2, 2, 2, 2, 2, 2, 2, 2, 2, 2, 2, 2, 2, 2, 2, 2, 2, 2, 2, 2, 2, 2, 2, 2, 2, 2, 2, 2, 2, 2, 2, 2, 2, 2, 2, 2, 2, 2, 2, 2, 2, 2, 2, 2, 2, 2, 2, 2, 2, 2, 2, 2, 2, 2, 2, 2, 2, 2, 2, 2, 2, 2, 2, 2, 2, 2, 2, 2, 2, 2, 2, 2, 2, 2, 2, 2, 2, 2, 2, 2, 2, 2, 2, 2, 2, 2, 2, 2, 2, 2, 2, 2, 2, 2, 2, 2, 2, 2, 2, 2, 2, 2, 2, 2, 2, 2, 2, 2, 2, 2, 2, 2, 2, 2, 2, 2, 2, 2, 2, 2, 2, 2, 2, 2, 2, 2, 2, 2, 2, 2, 2, 2, 2, 2, 2, 2, 2, 2, 2, 2, 2, 2, 2, 2, 2, 2, 2, 2, 2, 2, 2, 2, 2, 2, 2, 2, 2, 2, 2, 2, 2, 2, 2, 2, 2, 2, 2, 2, 2, 2, 2, 2, 2, 2, 2, 2, 2, 2, 2, 2, 2, 2, 2, 2, 2, 2, 2, 2, 2, 2, 2, 2, 2, 2, 2, 2, 2, 2, 2, 2, 2, 2, 2, 2, 2, 2, 2, 2, 2, 2, 2, 2, 2, 2, 2, 2, 2, 2, 2, 2, 2, 2, 2, 2, 2, 2, 2, 2, 2, 2, 2, 2, 2, 2, 2, 2, 2, 2, 2, 2, 2, 2, 2, 2, 2, 2, 2, 2, 2, 2, 2, 2, 2, 2, 2, 2, 2, 2, 2, 2, 2, 2, 2, 2, 2, 2, 2, 2, 2, 2, 2, 2, 2, 2, 2, 2, 2, 2, 2, 2, 2, 2, 2, 2, 2, 2, 2, 2, 2, 2, 2, 2, 2, 2, 2, 2, 2, 2, 2, 2, 2, 2, 2, 2, 2, 2, 2, 2, 2, 2, 2, 2, 2, 2, 2, 2, 2, 2, 2, 2, 2, 2, 2, 2, 2, 2, 2, 2, 2, 2, 2, 2, 2, 2, 2, 2, 2, 2, 2, 2, 2, 2, 2, 2, 2, 2, 2, 2, 2, 2, 2, 2, 2, 2, 2, 2, 2, 2, 2, 2, 2, 2, 2, 2, 2, 2, 2, 2, 2, 2, 2, 2, 2, 2, 2, 2, 2, 2, 2, 2, 2, 2, 2])
me_cube_002.materials.append(mat_mtl_blue)
me_cube_002.materials.append(mat_mtl_black)
me_cube_002.materials.append(mat_mtl_lightpurple)
me_cube_002.materials.append(mat_mtl_red)
me_cube_002.use_remesh_preserve_volume = False
me_cube_002.use_remesh_preserve_attributes = False
me_cube_002.use_mirror_vertex_groups = False
me_cube_002.update()
me_cube_001 = bpy.data.meshes.new('Cube.001')
me_cube_001.from_pydata([(-0.6627, -7.024e-09, 13.85), (-1.194, -7.024e-09, 13.53), (-1.429, -1.027e-08, 13.18), (-1.489, -7.024e-09, 12.74), (-0.4686, 0.4508, 13.85), (-0.8444, 0.8123, 13.53), (-1.011, 0.9722, 13.18), (-1.053, 1.013, 12.74), (-2.014e-07, 0.6375, 13.85), (-1.791e-07, 1.149, 13.53), (-1.123e-07, 1.375, 13.18), (-1.022e-07, 1.432, 12.74), (-4.268e-07, -1.639e-07, 13.97), (0.4686, 0.4508, 13.85), (0.8444, 0.8123, 13.53), (1.011, 0.9722, 13.18), (1.053, 1.013, 12.74), (0.6627, -1.288e-07, 13.85), (1.194, -2.123e-07, 13.53), (1.429, -2.782e-07, 13.18), (1.489, -2.862e-07, 12.74), (0.4686, -0.4508, 13.85), (0.8444, -0.8123, 13.53), (1.093, -0.9722, 13.09), (1.233, -1.013, 12.74), (-4.504e-07, -0.6375, 13.85), (-6.016e-07, -1.149, 13.53), (-6.674e-07, -1.375, 13.3), (-6.827e-07, -1.432, 12.98), (-0.4686, -0.4508, 13.85), (-0.8444, -0.8123, 13.53), (-1.093, -0.9722, 13.09), (-1.233, -1.013, 12.74), (0.7131, -2.335, 13.3), (0.8042, -2.446, 13.17), (-6.639e-07, -2.608, 13.66), (-6.739e-07, -2.721, 13.56), (-0.7131, -2.335, 13.3), (-0.8042, -2.446, 13.17), (-6.697e-07, -2.221, 13.33), (-0.9895, -1.907, 13.02), (1.116, -1.996, 12.82), (0.9895, -1.907, 13.02), (-1.116, -1.996, 12.82), (-6.836e-07, -2.316, 13.17), (0.8301, -1.735, 11.81), (-0.8301, -1.735, 11.81), (0.9487, -1.587, 11.68), (-0.9487, -1.587, 11.68), (1.038, -1.379, 11.61), (-1.038, -1.379, 11.61), (0.667, -1.453, 11.46), (-0.667, -1.453, 11.46), (0.667, -1.646, 11.56), (-0.667, -1.646, 11.56), (0.667, -1.765, 11.75), (-0.667, -1.765, 11.75), (0.5188, -1.794, 11.81), (-0.5188, -1.794, 11.81), (0.3854, -1.691, 11.68), (-0.3854, -1.691, 11.68), (0.2965, -1.513, 11.61), (-0.2965, -1.513, 11.61), (0.1482, -1.528, 11.96), (-0.1482, -1.528, 11.96), (0.2668, -1.691, 11.96), (-0.2668, -1.691, 11.96), (0.4595, -1.794, 11.96), (-0.4595, -1.794, 11.96), (0.5188, -1.794, 12.12), (-0.5188, -1.794, 12.12), (0.3854, -1.691, 12.24), (-0.3854, -1.691, 12.24), (0.2965, -1.513, 12.33), (-0.2965, -1.513, 12.33), (0.667, -1.453, 12.48), (-0.667, -1.453, 12.48), (0.667, -1.646, 12.36), (-0.667, -1.646, 12.36), (0.667, -1.765, 12.18), (-0.667, -1.765, 12.18), (0.8301, -1.735, 12.12), (-0.8301, -1.735, 12.12), (0.9487, -1.587, 12.24), (-0.9487, -1.587, 12.24), (1.038, -1.379, 12.33), (-1.038, -1.379, 12.33), (1.186, -1.35, 11.96), (-1.186, -1.35, 11.96), (1.067, -1.557, 11.96), (-1.067, -1.557, 11.96), (0.8894, -1.72, 11.96), (-0.8894, -1.72, 11.96), (0.9042, -1.75, 11.96), (-0.9042, -1.75, 11.96), (0.8449, -1.765, 12.14), (-0.8449, -1.765, 12.14), (0.667, -1.809, 12.21), (-0.667, -1.809, 12.21), (0.504, -1.839, 12.14), (-0.504, -1.839, 12.14), (0.4299, -1.839, 11.96), (-0.4299, -1.839, 11.96), (0.504, -1.839, 11.8), (-0.504, -1.839, 11.8), (0.667, -1.854, 11.96), (-0.667, -1.854, 11.96), (0.667, -1.809, 11.72), (-0.667, -1.809, 11.72), (0.8449, -1.765, 11.8), (-0.8449, -1.765, 11.8), (0.0, -1.691, 12.32), (0.0, -1.839, 12.17), (0.0, -1.676, 10.21), (0.0, -1.765, 10.89), (0.0, -1.794, 11.15), (0.0, -1.646, 10.03), (0.0, -1.424, 12.27), (0.0, -1.365, 12.58), (0.0, 0.7552, 13.21), (0.0, 1.333, 12.57), (0.0, 1.289, 11.64), (0.0, 0.3846, 10.78), (0.3854, -1.35, 11.15), (-0.3854, -1.35, 11.15), (0.5929, -1.365, 10.67), (-0.5929, -1.365, 10.67), (0.667, -1.365, 10.18), (-0.667, -1.365, 10.18), (0.6967, -1.29, 9.812), (-0.6967, -1.29, 9.812), (0.6226, -1.276, 9.708), (-0.6226, -1.276, 9.708), (0.3409, -1.335, 9.664), (-0.3409, -1.335, 9.664), (0.0, -1.379, 9.634), (0.8301, -1.29, 11.23), (-0.8301, -1.29, 11.23), (1.201, -1.305, 11.43), (-1.201, -1.305, 11.43), (1.571, -1.127, 11.78), (-1.571, -1.127, 11.78), (1.631, -1.409, 12.32), (-1.631, -1.409, 12.32), (1.349, -1.468, 12.42), (-1.349, -1.468, 12.42), (0.9339, -1.587, 12.64), (-0.9339, -1.587, 12.64), (0.6078, -1.676, 12.94), (-0.6078, -1.676, 12.94), (0.2965, -1.72, 12.87), (-0.2965, -1.72, 12.87), (0.1186, -1.705, 12.44), (-0.1186, -1.705, 12.44), (0.3113, -1.75, 12.29), (-0.3113, -1.75, 12.29), (0.2372, -1.735, 12.08), (-0.2372, -1.735, 12.08), (0.3854, -1.691, 11.68), (-0.3854, -1.691, 11.68), (0.7115, -1.617, 11.53), (-0.7115, -1.617, 11.53), (0.9339, -1.557, 11.62), (-0.9339, -1.557, 11.62), (1.186, -1.513, 11.86), (-1.186, -1.513, 11.86), (1.216, -1.513, 12.07), (-1.216, -1.513, 12.07), (1.141, -1.542, 12.21), (-1.141, -1.542, 12.21), (0.8153, -1.646, 12.33), (-0.8153, -1.646, 12.33), (0.4743, -1.72, 12.39), (-0.4743, -1.72, 12.39), (0.0, -1.676, 10.05), (0.2075, -1.676, 10.14), (-0.2075, -1.676, 10.14), (0.2223, -1.631, 9.916), (-0.2223, -1.631, 9.916), (0.1186, -1.602, 9.827), (-0.1186, -1.602, 9.827), (0.0, -1.587, 9.812), (0.0, -1.705, 11.13), (0.0, -1.691, 11.23), (0.1927, -1.691, 11.22), (-0.1927, -1.691, 11.22), (0.2372, -1.705, 11.07), (-0.2372, -1.705, 11.07), (0.1631, -1.691, 10.95), (-0.1631, -1.691, 10.95), (0.756, -1.557, 11.41), (-0.756, -1.557, 11.41), (1.171, -1.468, 11.61), (-1.171, -1.468, 11.61), (1.379, -1.424, 11.89), (-1.379, -1.424, 11.89), (1.408, -1.528, 12.21), (-1.408, -1.528, 12.21), (1.304, -1.661, 12.29), (-1.304, -1.661, 12.29), (0.8301, -1.794, 12.54), (-0.8301, -1.794, 12.54), (0.5929, -1.869, 12.72), (-0.5929, -1.869, 12.72), (0.3854, -1.898, 12.67), (-0.3854, -1.898, 12.67), (0.1927, -1.883, 12.32), (-0.1927, -1.883, 12.32), (0.2372, -1.824, 11.31), (-0.2372, -1.824, 11.31), (0.4002, -1.631, 10.66), (-0.4002, -1.631, 10.66), (0.4743, -1.587, 10.17), (-0.4743, -1.587, 10.17), (0.504, -1.542, 9.945), (-0.504, -1.542, 9.945), (0.4447, -1.483, 9.767), (-0.4447, -1.483, 9.767), (0.3113, -1.483, 9.738), (-0.3113, -1.483, 9.738), (0.0, -1.498, 9.708), (0.0, -1.661, 11.59), (0.0, -1.735, 11.9), (0.6226, -1.691, 12.41), (-0.6226, -1.691, 12.41), (0.3113, -1.705, 11.77), (-0.3113, -1.705, 11.77), (0.252, -1.72, 11.9), (-0.252, -1.72, 11.9), (0.2223, -1.676, 10.2), (-0.2223, -1.676, 10.2), (0.1482, -1.705, 10.66), (-0.1482, -1.705, 10.66), (0.0, -1.705, 10.66), (0.0, -1.691, 10.88), (0.1779, -1.765, 10.98), (-0.1779, -1.765, 10.98), (0.252, -1.794, 11.07), (-0.252, -1.794, 11.07), (0.2075, -1.765, 11.25), (-0.2075, -1.765, 11.25), (0.07412, -1.765, 11.26), (-0.07412, -1.765, 11.26), (0.0, -1.854, 11.12), (0.08894, -1.824, 11.22), (-0.08894, -1.824, 11.22), (0.1779, -1.824, 11.21), (-0.1779, -1.824, 11.21), (0.2075, -1.854, 11.07), (-0.2075, -1.854, 11.07), (0.1482, -1.809, 11.03), (-0.1482, -1.809, 11.03), (0.0, -1.809, 10.95), (0.4892, -1.335, 10.91), (-0.4892, -1.335, 10.91), (0.3113, -1.631, 11.04), (-0.3113, -1.631, 11.04), (0.3409, -1.631, 10.91), (-0.3409, -1.631, 10.91), (0.4447, -1.335, 11.03), (-0.4447, -1.335, 11.03), (0.0, -1.587, 9.842), (0.08894, -1.587, 9.856), (-0.08894, -1.587, 9.856), (0.1779, -1.631, 9.945), (-0.1779, -1.631, 9.945), (0.1779, -1.661, 10.09), (-0.1779, -1.661, 10.09), (0.0, -1.528, 10.02), (0.1779, -1.542, 10.08), (-0.1779, -1.542, 10.08), (0.1779, -1.498, 9.96), (-0.1779, -1.498, 9.96), (0.08894, -1.483, 9.886), (-0.08894, -1.483, 9.886), (0.0, -1.483, 9.871), (0.3261, -1.765, 11.92), (-0.3261, -1.765, 11.92), (0.3558, -1.75, 11.8), (-0.3558, -1.75, 11.8), (0.6374, -1.72, 12.32), (-0.6374, -1.72, 12.32), (0.5188, -1.75, 12.3), (-0.5188, -1.75, 12.3), (0.8005, -1.75, 12.26), (-0.8005, -1.75, 12.26), (1.067, -1.602, 12.17), (-1.067, -1.602, 12.17), (1.112, -1.587, 12.05), (-1.112, -1.587, 12.05), (1.097, -1.572, 11.87), (-1.097, -1.572, 11.87), (0.9042, -1.646, 11.69), (-0.9042, -1.646, 11.69), (0.7115, -1.691, 11.62), (-0.7115, -1.691, 11.62), (0.4299, -1.765, 11.71), (-0.4299, -1.765, 11.71), (0.3409, -1.765, 12.07), (-0.3409, -1.765, 12.07), (0.4002, -1.765, 12.21), (-0.4002, -1.765, 12.21), (0.4447, -1.72, 12.18), (-0.4447, -1.72, 12.18), (0.3706, -1.72, 12.07), (-0.3706, -1.72, 12.07), (0.4595, -1.72, 11.74), (-0.4595, -1.72, 11.74), (0.7115, -1.661, 11.66), (-0.7115, -1.661, 11.66), (0.8746, -1.617, 11.72), (-0.8746, -1.617, 11.72), (1.038, -1.557, 11.9), (-1.038, -1.557, 11.9), (1.052, -1.557, 12.04), (-1.052, -1.557, 12.04), (1.008, -1.572, 12.14), (-1.008, -1.572, 12.14), (0.7856, -1.705, 12.24), (-0.7856, -1.705, 12.24), (0.5336, -1.735, 12.26), (-0.5336, -1.735, 12.26), (0.6374, -1.705, 12.27), (-0.6374, -1.705, 12.27), (0.3854, -1.705, 11.83), (-0.3854, -1.705, 11.83), (0.3706, -1.705, 11.93), (-0.3706, -1.705, 11.93), (0.2075, -1.439, 12.38), (-0.2075, -1.439, 12.38), (0.3706, -1.453, 12.76), (-0.3706, -1.453, 12.76), (0.6374, -1.409, 12.81), (-0.6374, -1.409, 12.81), (0.919, -1.335, 12.55), (-0.919, -1.335, 12.55), (1.29, -1.216, 12.36), (-1.29, -1.216, 12.36), (1.512, -1.157, 12.27), (-1.512, -1.157, 12.27), (1.467, -0.994, 11.81), (-1.467, -0.994, 11.81), (1.141, -1.068, 11.5), (-1.141, -1.068, 11.5), (0.8301, -1.172, 11.32), (-0.8301, -1.172, 11.32), (0.0, -0.8309, 13.21), (0.0, -0.1342, 13.37), (0.0, 0.9923, 11.13), (0.0, -0.6382, 10.63), (0.0, -1.157, 9.649), (0.0, -0.9347, 9.975), (0.0, -0.8902, 10.42), (0.0, -0.8161, 10.58), (1.616, -0.3862, 11.95), (-1.616, -0.3862, 11.95), (1.631, -0.1935, 12.11), (-1.631, -0.1935, 12.11), (1.467, 0.5477, 12.01), (-1.467, 0.5477, 12.01), (0.8746, 1.052, 12.33), (-0.8746, 1.052, 12.33), (1.393, -0.4159, 11.41), (-1.393, -0.4159, 11.41), (1.127, 0.02884, 11.26), (-1.127, 0.02884, 11.26), (1.216, 0.5328, 11.49), (-1.216, 0.5328, 11.49), (0.6374, 0.9775, 11.61), (-0.6374, 0.9775, 11.61), (0.4447, -1.053, 10.83), (-0.4447, -1.053, 10.83), (0.3409, -0.7716, 10.72), (-0.3409, -0.7716, 10.72), (0.5485, -1.009, 10.15), (-0.5485, -1.009, 10.15), (0.4743, -1.024, 10.55), (-0.4743, -1.024, 10.55), (0.6226, -1.038, 9.767), (-0.6226, -1.038, 9.767), (0.2668, -0.9791, 10.06), (-0.2668, -0.9791, 10.06), (0.2372, -0.9643, 10.48), (-0.2372, -0.9643, 10.48), (0.3113, -1.113, 9.708), (-0.3113, -1.113, 9.708), (0.415, -1.098, 10.97), (-0.415, -1.098, 10.97), (0.4002, -1.172, 11.07), (-0.4002, -1.172, 11.07), (0.3854, -1.231, 11.18), (-0.3854, -1.231, 11.18), (0.4002, -0.5937, 10.76), (-0.4002, -0.5937, 10.76), (0.5633, 0.2215, 10.91), (-0.5633, 0.2215, 10.91), (0.6522, 0.7404, 11.22), (-0.6522, 0.7404, 11.22), (0.8597, 0.4439, 13.15), (-0.8597, 0.4439, 13.15), (0.8597, -0.149, 13.27), (-0.8597, -0.149, 13.27), (0.8597, -0.7271, 13.12), (-0.8597, -0.7271, 13.12), (0.8746, -1.098, 12.49), (-0.8746, -1.098, 12.49), (1.379, -0.9198, 12.27), (-1.379, -0.9198, 12.27), (1.201, -0.8161, 12.36), (-1.201, -0.8161, 12.36), (1.216, -0.3862, 12.84), (-1.216, -0.3862, 12.84), (1.512, -0.5196, 12.57), (-1.512, -0.5196, 12.57), (1.512, -0.0601, 12.67), (-1.512, -0.0601, 12.67), (1.216, 0.08813, 12.92), (-1.216, 0.08813, 12.92), (1.216, 0.5625, 12.79), (-1.216, 0.5625, 12.79), (1.512, 0.3994, 12.52), (-1.512, 0.3994, 12.52), (1.171, 0.8293, 12.12), (-1.171, 0.8293, 12.12), (0.919, 0.7552, 11.55), (-0.919, 0.7552, 11.55), (1.556, 0.103, 12.12), (-1.556, 0.103, 12.12), (0.7708, -0.5641, 11.18), (-0.7708, -0.5641, 11.18), (0.8153, 0.1178, 11.13), (-0.8153, 0.1178, 11.13), (1.69, 0.1622, 12.27), (-1.69, 0.1622, 12.27), (1.467, -0.04528, 11.23), (-1.467, -0.04528, 11.23), (1.971, 0.3401, 11.31), (-1.971, 0.3401, 11.31), (2.431, 0.5328, 11.61), (-2.431, 0.5328, 11.61), (2.564, 0.518, 12.11), (-2.564, 0.518, 12.11), (2.342, 0.518, 12.47), (-2.342, 0.518, 12.47), (1.942, 0.3105, 12.41), (-1.942, 0.3105, 12.41), (1.927, 0.266, 12.29), (-1.927, 0.266, 12.29), (2.253, 0.4587, 12.33), (-2.253, 0.4587, 12.33), (2.401, 0.4884, 12.05), (-2.401, 0.4884, 12.05), (2.298, 0.4884, 11.65), (-2.298, 0.4884, 11.65), (1.957, 0.2957, 11.43), (-1.957, 0.2957, 11.43), (1.571, -0.03045, 11.37), (-1.571, -0.03045, 11.37), (1.749, 0.1326, 12.18), (-1.749, 0.1326, 12.18), (1.794, 0.266, 12.08), (-1.794, 0.266, 12.08), (1.675, 0.1178, 11.46), (-1.675, 0.1178, 11.46), (1.971, 0.4142, 11.5), (-1.971, 0.4142, 11.5), (2.253, 0.5625, 11.68), (-2.253, 0.5625, 11.68), (2.342, 0.5625, 11.98), (-2.342, 0.5625, 11.98), (2.223, 0.5477, 12.18), (-2.223, 0.5477, 12.18), (1.942, 0.3994, 12.15), (-1.942, 0.3994, 12.15), (1.601, 0.1178, 12.05), (-1.601, 0.1178, 12.05), (1.586, 0.2364, 11.83), (-1.586, 0.2364, 11.83), (1.438, 0.2364, 11.68), (-1.438, 0.2364, 11.68), (1.556, 0.2364, 11.66), (-1.556, 0.2364, 11.66), (1.601, 0.2364, 11.53), (-1.601, 0.2364, 11.53), (1.542, 0.2364, 11.47), (-1.542, 0.2364, 11.47), (1.379, -0.149, 11.5), (-1.379, -0.149, 11.5), (1.364, 0.04366, 11.46), (-1.364, 0.04366, 11.46), (1.364, 0.07331, 11.58), (-1.364, 0.07331, 11.58), (1.512, 0.1178, 11.89), (-1.512, 0.1178, 11.89), (1.69, 0.2215, 11.96), (-1.69, 0.2215, 11.96), (1.69, 0.3253, 11.95), (-1.69, 0.3253, 11.95), (1.542, 0.3253, 11.47), (-1.542, 0.3253, 11.47), (1.616, 0.3253, 11.53), (-1.616, 0.3253, 11.53), (1.571, 0.3253, 11.65), (-1.571, 0.3253, 11.65), (1.453, 0.3253, 11.68), (-1.453, 0.3253, 11.68), (1.601, 0.3253, 11.83), (-1.601, 0.3253, 11.83), (1.971, 0.5032, 12.12), (-1.971, 0.5032, 12.12), (2.253, 0.6366, 12.15), (-2.253, 0.6366, 12.15), (2.387, 0.6514, 11.96), (-2.387, 0.6514, 11.96), (2.298, 0.6366, 11.66), (-2.298, 0.6366, 11.66), (1.986, 0.518, 11.5), (-1.986, 0.518, 11.5), (1.675, 0.2215, 11.47), (-1.675, 0.2215, 11.47), (1.808, 0.3698, 12.05), (-1.808, 0.3698, 12.05), (1.69, 0.3401, 11.71), (-1.69, 0.3401, 11.71), (1.779, 0.3549, 11.62), (-1.779, 0.3549, 11.62), (1.897, 0.4142, 11.74), (-1.897, 0.4142, 11.74), (1.823, 0.3846, 11.83), (-1.823, 0.3846, 11.83), (1.927, 0.4291, 11.95), (-1.927, 0.4291, 11.95), (2.001, 0.4439, 11.86), (-2.001, 0.4439, 11.86), (2.105, 0.4587, 11.9), (-2.105, 0.4587, 11.9), (2.06, 0.4587, 12.02), (-2.06, 0.4587, 12.02), (1.942, 0.6366, 12.33), (-1.942, 0.6366, 12.33), (2.372, 0.7552, 12.39), (-2.372, 0.7552, 12.39), (2.594, 0.6662, 12.07), (-2.594, 0.6662, 12.07), (2.49, 0.7255, 11.61), (-2.49, 0.7255, 11.61), (1.971, 0.6514, 11.34), (-1.971, 0.6514, 11.34), (1.497, 0.3401, 11.26), (-1.497, 0.3401, 11.26), (1.631, 0.4439, 12.23), (-1.631, 0.4439, 12.23), (1.324, 0.7304, 6.655), (1.344, -0.5852, 6.666), (1.308, 0.7857, 10.03), (1.334, -0.512, 9.618), (1.335, 0.7752, 8.196), (1.355, -0.5237, 8.068), (1.308, 0.9954, 8.975), (1.334, -0.4019, 8.9), (0.7046, 0.7006, 10.48), (0.7046, -0.8503, 6.308), (0.6915, 0.9614, 6.308), (0.7046, -0.5963, 10.31), (0.7046, -0.763, 7.764), (0.714, 1.02, 7.901), (0.7454, 1.101, 9.326), (0.7046, -0.8983, 9.516), (1.397, 0.7072, 5.606), (1.424, -0.3505, 5.618), (0.5362, -0.5332, 5.224), (0.5403, 0.8674, 5.226), (1.141, 0.5383, 1.613), (1.158, -0.179, 1.613), (0.5563, -0.2474, 1.613), (0.5555, 0.5865, 1.613), (0.55, -0.4892, 3.462), (0.5534, 0.5169, 3.463), (1.256, 0.3833, 3.638), (1.279, -0.3765, 3.644), (0.4692, -0.4612, 4.586), (1.346, -0.3144, 4.688), (0.4732, 0.7009, 4.587), (1.319, 0.5631, 4.685), (1.531, 0.2049, 10.26), (1.538, 0.06952, 6.703), (0.5318, -0.4121, 10.54), (1.55, 0.1125, 8.161), (1.55, 0.2975, 8.721), (0.7022, 0.08598, 10.63), (1.639, 0.1628, 5.653), (0.2273, 0.168, 5.073), (1.28, 0.1637, 1.613), (0.3611, 0.1672, 1.613), (1.48, 0.01274, 3.65), (0.2566, 0.01573, 3.419), (0.1448, 0.1209, 4.566), (1.559, 0.1165, 4.686), (1.206, 0.6189, 1.613), (1.228, -0.2561, 1.613), (0.4935, -0.3394, 1.613), (0.4925, 0.6777, 1.613), (1.377, 0.1619, 1.613), (0.302, 0.1662, 1.613), (1.242, 0.5483, 0.7309), (1.265, -0.4309, 0.7309), (0.4557, -0.5018, 0.7309), (0.4545, 0.6071, 0.7309), (1.291, 0.09184, 0.7309), (0.4138, 0.09518, 0.7309), (1.309, -0.8872, 0.4947), (0.4161, -0.9158, 0.4947), (1.322, -1.466, 0.3784), (0.4034, -1.486, 0.3785), (1.322, -1.471, 0.0149), (0.4034, -1.485, 0.0149), (1.398, -0.557, 0.0149), (0.3271, -0.5531, 0.0149), (1.398, -0.05286, 0.2487), (0.3271, -0.03606, 0.2392), (1.398, -0.01872, 0.0149), (0.3271, -0.006382, 0.0149), (1.289, 0.6807, 0.0149), (0.4361, 0.6663, 0.0149), (1.289, 0.6649, 0.3699), (0.4361, 0.6457, 0.3688), (4.406, 0.2634, 5.845), (4.297, -0.1585, 5.945), (4.097, 0.2513, 5.683), (4.068, -0.1744, 5.827), (4.512, 0.07818, 5.888), (3.975, -0.009286, 5.612), (2.827, 0.1623, 7.584), (2.757, 0.4427, 7.29), (3.284, 0.8587, 7.65), (3.433, 0.5704, 7.744), (2.879, 0.8379, 7.358), (3.128, 0.1887, 7.797), (1.894, -0.2699, 8.788), (1.945, 0.6786, 9.729), (1.94, -0.3579, 9.403), (2.045, 0.2983, 8.58), (2.129, 0.2147, 9.894), (1.883, 0.8214, 8.902), (4.768, 0.3115, 5.232), (4.659, -0.6449, 5.332), (4.459, 0.284, 5.07), (4.43, -0.681, 5.214), (4.874, -0.1084, 5.275), (4.408, -0.3066, 5.08), (4.68, 0.1541, 4.737), (4.604, -0.6124, 4.828), (4.417, 0.132, 4.642), (4.409, -0.6413, 4.759), (4.769, -0.1824, 4.76), (4.383, -0.3413, 4.68), (4.32, -0.4277, 5.527), (4.263, -0.158, 5.352), (4.659, 0.2875, 5.545), (4.764, -0.01509, 5.588), (4.349, 0.2676, 5.383), (4.55, -0.4017, 5.644), (0.4086, 0.3403, 11.08), (0.4421, -0.3369, 10.95), (0.5706, 0.02334, 11.01), (0.6116, 0.05174, 10.67), (0.4647, 0.4253, 10.65), (-1.324, 0.7304, 6.655), (-1.344, -0.5852, 6.666), (-1.308, 0.7857, 10.03), (-1.334, -0.512, 9.618), (0.0, 0.7006, 10.48), (0.0, 1.0, 6.202), (0.0, -0.5963, 10.31), (0.0, -0.8503, 6.202), (-1.335, 0.7752, 8.196), (-1.355, -0.5237, 8.068), (0.0, -0.763, 7.764), (0.0, 1.062, 7.901), (-1.308, 0.9954, 8.975), (-1.334, -0.4019, 8.9), (0.0, -0.8983, 9.516), (0.0, 1.15, 9.326), (-0.7046, 0.7006, 10.48), (-0.7046, -0.8503, 6.308), (-0.6915, 0.9614, 6.308), (-0.7046, -0.5963, 10.31), (-0.7046, -0.763, 7.764), (-0.714, 1.02, 7.901), (-0.7454, 1.101, 9.326), (-0.7046, -0.8983, 9.516), (-1.397, 0.7072, 5.606), (-1.424, -0.3505, 5.618), (0.0, 0.9197, 5.308), (0.0, -0.5828, 5.308), (-0.5362, -0.5332, 5.224), (-0.5403, 0.8674, 5.226), (-1.141, 0.5383, 1.613), (-1.158, -0.179, 1.613), (-0.5563, -0.2474, 1.613), (-0.5555, 0.5865, 1.613), (-0.55, -0.4892, 3.462), (-0.5534, 0.5169, 3.463), (-1.256, 0.3833, 3.638), (-1.279, -0.3765, 3.644), (-0.4692, -0.4612, 4.586), (-1.346, -0.3144, 4.688), (-0.4732, 0.7009, 4.587), (-1.319, 0.5631, 4.685), (-1.531, 0.2049, 10.26), (-1.538, 0.06952, 6.703), (-0.5318, -0.4121, 10.54), (-1.55, 0.1125, 8.161), (-1.55, 0.2975, 8.721), (-0.7022, 0.08598, 10.63), (-1.639, 0.1628, 5.653), (0.0, 0.1684, 5.181), (-0.2273, 0.168, 5.073), (-1.28, 0.1637, 1.613), (-0.3611, 0.1672, 1.613), (-1.48, 0.01274, 3.65), (-0.2566, 0.01573, 3.419), (-0.1448, 0.1209, 4.566), (-1.559, 0.1165, 4.686), (-1.206, 0.6189, 1.613), (-1.228, -0.2561, 1.613), (-0.4935, -0.3394, 1.613), (-0.4925, 0.6777, 1.613), (-1.377, 0.1619, 1.613), (-0.302, 0.1662, 1.613), (-1.242, 0.5483, 0.7309), (-1.265, -0.4309, 0.7309), (-0.4557, -0.5018, 0.7309), (-0.4545, 0.6071, 0.7309), (-1.291, 0.09184, 0.7309), (-0.4138, 0.09518, 0.7309), (-1.309, -0.8872, 0.4947), (-0.4161, -0.9158, 0.4947), (-1.322, -1.466, 0.3784), (-0.4034, -1.486, 0.3785), (-1.322, -1.471, 0.0149), (-0.4034, -1.485, 0.0149), (-1.398, -0.557, 0.0149), (-0.3271, -0.5531, 0.0149), (-1.398, -0.05286, 0.2487), (-0.3271, -0.03606, 0.2392), (-1.398, -0.01872, 0.0149), (-0.3271, -0.006382, 0.0149), (-1.289, 0.6807, 0.0149), (-0.4361, 0.6663, 0.0149), (-1.289, 0.6649, 0.3699), (-0.4361, 0.6457, 0.3688), (-4.406, 0.2634, 5.845), (-4.297, -0.1585, 5.945), (-4.097, 0.2513, 5.683), (-4.068, -0.1744, 5.827), (-4.512, 0.07818, 5.888), (-3.975, -0.009286, 5.612), (-2.827, 0.1623, 7.584), (-2.757, 0.4427, 7.29), (-3.284, 0.8587, 7.65), (-3.433, 0.5704, 7.744), (-2.879, 0.8379, 7.358), (-3.128, 0.1887, 7.797), (-1.894, -0.2699, 8.788), (-1.945, 0.6786, 9.729), (-1.94, -0.3579, 9.403), (-2.045, 0.2983, 8.58), (-2.129, 0.2147, 9.894), (-1.883, 0.8214, 8.902), (-4.768, 0.3115, 5.232), (-4.659, -0.6449, 5.332), (-4.459, 0.284, 5.07), (-4.43, -0.681, 5.214), (-4.874, -0.1084, 5.275), (-4.408, -0.3066, 5.08), (-4.68, 0.1541, 4.737), (-4.604, -0.6124, 4.828), (-4.417, 0.132, 4.642), (-4.409, -0.6413, 4.759), (-4.769, -0.1824, 4.76), (-4.383, -0.3413, 4.68), (-4.32, -0.4277, 5.527), (-4.263, -0.158, 5.352), (-4.659, 0.2875, 5.545), (-4.764, -0.01509, 5.588), (-4.349, 0.2676, 5.383), (-4.55, -0.4017, 5.644), (0.0, 0.4934, 11.11), (0.0, -0.4504, 10.89), (-0.4086, 0.3403, 11.08), (-0.4421, -0.3369, 10.95), (0.0, -0.4693, 10.54), (-0.5706, 0.02334, 11.01), (-0.6116, 0.05174, 10.67), (-0.4647, 0.4253, 10.65), (0.0, 0.5226, 10.65)], [], [(3, 2, 6, 7), (2, 1, 5, 6), (1, 0, 4, 5), (6, 5, 9, 10), (5, 4, 8, 9), (7, 6, 10, 11), (10, 9, 14, 15), (9, 8, 13, 14), (11, 10, 15, 16), (15, 14, 18, 19), (14, 13, 17, 18), (16, 15, 19, 20), (19, 18, 22, 23), (18, 17, 21, 22), (20, 19, 23, 24), (23, 22, 26, 27), (22, 21, 25, 26), (41, 42, 33, 34), (27, 26, 30, 31), (26, 25, 29, 30), (39, 40, 37, 35), (0, 12, 4), (4, 12, 8), (8, 12, 13), (13, 12, 17), (17, 12, 21), (21, 12, 25), (25, 12, 29), (31, 30, 1, 2), (30, 29, 0, 1), (29, 12, 0), (32, 31, 2, 3), (34, 33, 35, 36), (36, 35, 37, 38), (40, 43, 38, 37), (43, 44, 36, 38), (42, 39, 35, 33), (44, 41, 34, 36), (24, 23, 42, 41), (27, 31, 40, 39), (31, 32, 43, 40), (32, 28, 44, 43), (23, 27, 39, 42), (28, 24, 41, 44), (91, 45, 47, 89), (48, 46, 92, 90), (89, 47, 49, 87), (50, 48, 90, 88), (47, 53, 51, 49), (52, 54, 48, 50), (45, 55, 53, 47), (54, 56, 46, 48), (55, 57, 59, 53), (60, 58, 56, 54), (53, 59, 61, 51), (62, 60, 54, 52), (59, 65, 63, 61), (64, 66, 60, 62), (57, 67, 65, 59), (66, 68, 58, 60), (67, 69, 71, 65), (72, 70, 68, 66), (65, 71, 73, 63), (74, 72, 66, 64), (71, 77, 75, 73), (76, 78, 72, 74), (69, 79, 77, 71), (78, 80, 70, 72), (79, 81, 83, 77), (84, 82, 80, 78), (77, 83, 85, 75), (86, 84, 78, 76), (83, 89, 87, 85), (88, 90, 84, 86), (81, 91, 89, 83), (90, 92, 82, 84), (91, 81, 95, 93), (96, 82, 92, 94), (81, 79, 97, 95), (98, 80, 82, 96), (79, 69, 99, 97), (100, 70, 80, 98), (69, 67, 101, 99), (102, 68, 70, 100), (67, 57, 103, 101), (104, 58, 68, 102), (57, 55, 107, 103), (108, 56, 58, 104), (55, 45, 109, 107), (110, 46, 56, 108), (45, 91, 93, 109), (94, 92, 46, 110), (105, 109, 93), (94, 110, 106), (107, 109, 105), (106, 110, 108), (105, 103, 107), (108, 104, 106), (105, 101, 103), (104, 102, 106), (105, 99, 101), (102, 100, 106), (105, 97, 99), (100, 98, 106), (105, 95, 97), (98, 96, 106), (105, 93, 95), (96, 94, 106), (133, 218, 220, 135), (220, 219, 134, 135), (131, 216, 218, 133), (219, 217, 132, 134), (129, 214, 216, 131), (217, 215, 130, 132), (127, 212, 214, 129), (215, 213, 128, 130), (125, 210, 212, 127), (213, 211, 126, 128), (123, 136, 190, 208), (191, 137, 124, 209), (136, 138, 192, 190), (193, 139, 137, 191), (138, 140, 194, 192), (195, 141, 139, 193), (140, 142, 196, 194), (197, 143, 141, 195), (142, 144, 198, 196), (199, 145, 143, 197), (144, 146, 200, 198), (201, 147, 145, 199), (146, 148, 202, 200), (203, 149, 147, 201), (148, 150, 204, 202), (205, 151, 149, 203), (150, 152, 206, 204), (207, 153, 151, 205), (152, 111, 112, 206), (112, 111, 153, 207), (154, 172, 204, 206), (205, 173, 155, 207), (172, 223, 202, 204), (203, 224, 173, 205), (170, 200, 202, 223), (203, 201, 171, 224), (168, 198, 200, 170), (201, 199, 169, 171), (166, 196, 198, 168), (199, 197, 167, 169), (164, 194, 196, 166), (197, 195, 165, 167), (162, 192, 194, 164), (195, 193, 163, 165), (160, 190, 192, 162), (193, 191, 161, 163), (158, 208, 190, 160), (191, 209, 159, 161), (158, 225, 221, 208), (221, 226, 159, 209), (154, 206, 112, 156), (112, 207, 155, 157), (156, 112, 222, 227), (222, 112, 157, 228), (221, 225, 227, 222), (228, 226, 221, 222), (179, 181, 220, 218), (220, 181, 180, 219), (177, 179, 218, 216), (219, 180, 178, 217), (175, 177, 216, 214), (217, 178, 176, 215), (210, 231, 229, 212), (230, 232, 211, 213), (175, 214, 212, 229), (213, 215, 176, 230), (188, 234, 233, 231), (233, 234, 189, 232), (229, 231, 233, 113), (233, 232, 230, 113), (174, 175, 229, 113), (230, 176, 174, 113), (186, 237, 235, 188), (236, 238, 187, 189), (184, 239, 237, 186), (238, 240, 185, 187), (183, 241, 239, 184), (240, 242, 183, 185), (182, 115, 241, 183), (242, 115, 182, 183), (234, 188, 235, 114), (236, 189, 234, 114), (114, 235, 250, 252), (251, 236, 114, 252), (115, 243, 244, 241), (245, 243, 115, 242), (241, 244, 246, 239), (247, 245, 242, 240), (239, 246, 248, 237), (249, 247, 240, 238), (237, 248, 250, 235), (251, 249, 238, 236), (243, 248, 246, 244), (247, 249, 243, 245), (243, 252, 250, 248), (251, 252, 243, 249), (183, 184, 208, 221), (209, 185, 183, 221), (184, 186, 255, 208), (256, 187, 185, 209), (186, 188, 257, 255), (258, 189, 187, 256), (188, 231, 210, 257), (211, 232, 189, 258), (125, 253, 257, 210), (258, 254, 126, 211), (253, 259, 255, 257), (256, 260, 254, 258), (123, 208, 255, 259), (256, 209, 124, 260), (175, 174, 116, 266), (116, 174, 176, 267), (177, 175, 266, 264), (267, 176, 178, 265), (179, 177, 264, 262), (265, 178, 180, 263), (181, 179, 262, 261), (263, 180, 181, 261), (261, 262, 273, 275), (274, 263, 261, 275), (262, 264, 271, 273), (272, 265, 263, 274), (264, 266, 269, 271), (270, 267, 265, 272), (266, 116, 268, 269), (268, 116, 267, 270), (268, 275, 273, 269), (274, 275, 268, 270), (269, 273, 271), (272, 274, 270), (227, 225, 278, 276), (279, 226, 228, 277), (156, 227, 276, 298), (277, 228, 157, 299), (154, 156, 298, 300), (299, 157, 155, 301), (225, 158, 296, 278), (297, 159, 226, 279), (158, 160, 294, 296), (295, 161, 159, 297), (160, 162, 292, 294), (293, 163, 161, 295), (162, 164, 290, 292), (291, 165, 163, 293), (164, 166, 288, 290), (289, 167, 165, 291), (166, 168, 286, 288), (287, 169, 167, 289), (168, 170, 284, 286), (285, 171, 169, 287), (170, 223, 280, 284), (281, 224, 171, 285), (223, 172, 282, 280), (283, 173, 224, 281), (172, 154, 300, 282), (301, 155, 173, 283), (282, 300, 302, 320), (303, 301, 283, 321), (280, 282, 320, 322), (321, 283, 281, 323), (284, 280, 322, 318), (323, 281, 285, 319), (286, 284, 318, 316), (319, 285, 287, 317), (288, 286, 316, 314), (317, 287, 289, 315), (290, 288, 314, 312), (315, 289, 291, 313), (292, 290, 312, 310), (313, 291, 293, 311), (294, 292, 310, 308), (311, 293, 295, 309), (296, 294, 308, 306), (309, 295, 297, 307), (278, 296, 306, 324), (307, 297, 279, 325), (300, 298, 304, 302), (305, 299, 301, 303), (298, 276, 326, 304), (327, 277, 299, 305), (276, 278, 324, 326), (325, 279, 277, 327), (111, 152, 328, 117), (329, 153, 111, 117), (152, 150, 330, 328), (331, 151, 153, 329), (150, 148, 332, 330), (333, 149, 151, 331), (148, 146, 334, 332), (335, 147, 149, 333), (146, 144, 336, 334), (337, 145, 147, 335), (144, 142, 338, 336), (339, 143, 145, 337), (142, 140, 340, 338), (341, 141, 143, 339), (140, 138, 342, 340), (343, 139, 141, 341), (138, 136, 344, 342), (345, 137, 139, 343), (352, 353, 372, 382), (373, 353, 352, 383), (351, 352, 382, 380), (383, 352, 351, 381), (350, 351, 380, 384), (381, 351, 350, 385), (133, 135, 350, 384), (350, 135, 134, 385), (131, 133, 384, 378), (385, 134, 132, 379), (129, 131, 378, 374), (379, 132, 130, 375), (127, 129, 374, 376), (375, 130, 128, 377), (374, 380, 382, 376), (383, 381, 375, 377), (374, 378, 384, 380), (385, 379, 375, 381), (370, 376, 382, 372), (383, 377, 371, 373), (125, 127, 376, 370), (377, 128, 126, 371), (253, 386, 388, 259), (389, 387, 254, 260), (125, 370, 386, 253), (387, 371, 126, 254), (123, 259, 388, 390), (389, 260, 124, 391), (123, 390, 344, 136), (345, 391, 124, 137), (121, 368, 396, 348), (397, 369, 121, 348), (348, 396, 394, 122), (395, 397, 348, 122), (122, 394, 392, 349), (393, 395, 122, 349), (349, 392, 372, 353), (373, 393, 349, 353), (370, 372, 392, 386), (393, 373, 371, 387), (340, 342, 362, 354), (363, 343, 341, 355), (120, 360, 368, 121), (369, 361, 120, 121), (346, 402, 400, 347), (401, 403, 346, 347), (347, 400, 398, 119), (399, 401, 347, 119), (119, 398, 360, 120), (361, 399, 119, 120), (336, 338, 406, 408), (407, 339, 337, 409), (408, 406, 412, 410), (413, 407, 409, 411), (410, 412, 414, 416), (415, 413, 411, 417), (416, 414, 420, 418), (421, 415, 417, 419), (358, 422, 418, 420), (419, 423, 359, 421), (360, 398, 418, 422), (419, 399, 361, 423), (398, 400, 416, 418), (417, 401, 399, 419), (400, 402, 410, 416), (411, 403, 401, 417), (402, 404, 408, 410), (409, 405, 403, 411), (334, 336, 408, 404), (409, 337, 335, 405), (118, 404, 402, 346), (403, 405, 118, 346), (328, 330, 332, 334), (333, 331, 329, 335), (328, 334, 404, 118), (405, 335, 329, 118), (117, 328, 118), (118, 329, 117), (338, 340, 354, 406), (355, 341, 339, 407), (354, 356, 412, 406), (413, 357, 355, 407), (356, 426, 414, 412), (415, 427, 357, 413), (358, 420, 414, 426), (415, 421, 359, 427), (392, 394, 430, 428), (431, 395, 393, 429), (362, 428, 430, 364), (431, 429, 363, 365), (342, 344, 428, 362), (429, 345, 343, 363), (344, 388, 386, 428), (387, 389, 345, 429), (386, 392, 428), (429, 393, 387), (344, 390, 388), (389, 391, 345), (358, 366, 424, 422), (425, 367, 359, 423), (360, 422, 424, 368), (425, 423, 361, 369), (364, 430, 424, 366), (425, 431, 365, 367), (394, 396, 424, 430), (425, 397, 395, 431), (368, 424, 396), (397, 425, 369), (444, 432, 458, 446), (459, 433, 445, 447), (444, 446, 448, 442), (449, 447, 445, 443), (442, 448, 450, 440), (451, 449, 443, 441), (440, 450, 452, 438), (453, 451, 441, 439), (438, 452, 454, 436), (455, 453, 439, 437), (436, 454, 456, 434), (457, 455, 437, 435), (454, 464, 462, 456), (463, 465, 455, 457), (452, 466, 464, 454), (465, 467, 453, 455), (450, 468, 466, 452), (467, 469, 451, 453), (448, 470, 468, 450), (469, 471, 449, 451), (446, 472, 470, 448), (471, 473, 447, 449), (446, 458, 460, 472), (461, 459, 447, 473), (362, 364, 488, 486), (489, 365, 363, 487), (364, 434, 456, 488), (457, 435, 365, 489), (354, 362, 486, 356), (487, 363, 355, 357), (426, 474, 458, 432), (459, 475, 427, 433), (456, 462, 484, 488), (485, 463, 457, 489), (482, 490, 488, 484), (489, 491, 483, 485), (478, 490, 482, 480), (483, 491, 479, 481), (476, 492, 490, 478), (491, 493, 477, 479), (474, 492, 476, 494), (477, 493, 475, 495), (458, 474, 494, 460), (495, 475, 459, 461), (356, 492, 474, 426), (475, 493, 357, 427), (356, 486, 490, 492), (491, 487, 357, 493), (486, 488, 490), (491, 489, 487), (460, 494, 496, 520), (497, 495, 461, 521), (494, 476, 506, 496), (507, 477, 495, 497), (476, 478, 504, 506), (505, 479, 477, 507), (478, 480, 502, 504), (503, 481, 479, 505), (480, 482, 500, 502), (501, 483, 481, 503), (482, 484, 498, 500), (499, 485, 483, 501), (484, 462, 518, 498), (519, 463, 485, 499), (472, 460, 520, 508), (521, 461, 473, 509), (470, 472, 508, 510), (509, 473, 471, 511), (468, 470, 510, 512), (511, 471, 469, 513), (466, 468, 512, 514), (513, 469, 467, 515), (464, 466, 514, 516), (515, 467, 465, 517), (462, 464, 516, 518), (517, 465, 463, 519), (502, 500, 524, 522), (525, 501, 503, 523), (522, 524, 526, 528), (527, 525, 523, 529), (528, 526, 532, 530), (533, 527, 529, 531), (530, 532, 534, 536), (535, 533, 531, 537), (508, 520, 530, 536), (531, 521, 509, 537), (496, 528, 530, 520), (531, 529, 497, 521), (496, 506, 522, 528), (523, 507, 497, 529), (502, 522, 506, 504), (507, 523, 503, 505), (498, 518, 524, 500), (525, 519, 499, 501), (516, 526, 524, 518), (525, 527, 517, 519), (514, 532, 526, 516), (527, 533, 515, 517), (512, 534, 532, 514), (533, 535, 513, 515), (510, 536, 534, 512), (535, 537, 511, 513), (508, 536, 510), (511, 537, 509), (436, 434, 548, 546), (549, 435, 437, 547), (438, 436, 546, 544), (547, 437, 439, 545), (440, 438, 544, 542), (545, 439, 441, 543), (442, 440, 542, 540), (543, 441, 443, 541), (444, 442, 540, 538), (541, 443, 445, 539), (432, 444, 538, 550), (539, 445, 433, 551), (538, 546, 548, 550), (549, 547, 539, 551), (538, 540, 544, 546), (545, 541, 539, 547), (540, 542, 544), (545, 543, 541), (358, 426, 432, 550), (433, 427, 359, 551), (358, 550, 548, 366), (549, 551, 359, 367), (364, 366, 548, 434), (549, 367, 365, 435), (565, 556, 552, 562), (587, 557, 553, 585), (561, 674, 694, 570), (586, 665, 664, 663), (564, 677, 674, 561), (567, 681, 677, 564), (588, 559, 557, 587), (566, 558, 556, 565), (560, 554, 558, 566), (634, 635, 630, 626), (563, 673, 681, 567), (555, 563, 567, 559), (671, 560, 566, 682), (682, 566, 565, 678), (559, 567, 564, 557), (557, 564, 561, 553), (584, 554, 560, 589), (562, 552, 568, 571), (678, 565, 562, 672), (595, 577, 575, 593), (716, 693, 571, 591), (672, 562, 571, 693), (553, 561, 570, 569), (585, 553, 569, 590), (592, 573, 599, 602), (577, 578, 572, 575), (579, 576, 574, 573), (594, 579, 573, 592), (597, 581, 579, 594), (581, 580, 576, 579), (582, 583, 578, 577), (596, 582, 577, 595), (591, 571, 582, 596), (571, 568, 583, 582), (569, 570, 580, 581), (590, 569, 581, 597), (568, 590, 597, 583), (570, 591, 596, 580), (580, 596, 595, 576), (583, 597, 594, 578), (578, 594, 592, 572), (593, 575, 601, 603), (552, 585, 590, 568), (694, 716, 591, 570), (576, 595, 593, 574), (555, 584, 589, 563), (632, 633, 631, 629), (558, 588, 587, 556), (665, 666, 662, 664), (556, 587, 585, 552), (574, 593, 603, 600), (575, 572, 598, 601), (573, 574, 600, 599), (572, 592, 602, 598), (603, 601, 607, 609), (602, 599, 605, 608), (600, 603, 609, 606), (601, 598, 604, 607), (599, 600, 606, 605), (598, 602, 608, 604), (605, 606, 611, 610), (610, 611, 613, 612), (612, 613, 615, 614), (614, 615, 617, 616), (616, 617, 619, 618), (618, 619, 621, 620), (620, 621, 623, 622), (622, 623, 625, 624), (604, 624, 625, 607), (612, 614, 616, 610), (610, 616, 618, 605), (620, 622, 624, 618), (608, 605, 618), (604, 608, 618, 624), (611, 617, 615, 613), (606, 619, 617, 611), (606, 609, 619), (609, 607, 625, 619), (619, 625, 623, 621), (658, 659, 648, 644), (656, 657, 649, 647), (633, 636, 628, 631), (637, 632, 629, 627), (636, 634, 626, 628), (635, 637, 627, 630), (642, 640, 637, 635), (643, 639, 634, 636), (640, 638, 632, 637), (641, 643, 636, 633), (638, 641, 633, 632), (639, 642, 635, 634), (554, 584, 642, 639), (559, 588, 641, 638), (588, 558, 643, 641), (555, 559, 638, 640), (558, 554, 639, 643), (584, 555, 640, 642), (644, 648, 654, 650), (647, 649, 655, 653), (657, 660, 646, 649), (661, 656, 647, 645), (660, 658, 644, 646), (659, 661, 645, 648), (654, 651, 653, 655), (650, 654, 655, 652), (649, 646, 652, 655), (645, 647, 653, 651), (646, 644, 650, 652), (648, 645, 651, 654), (630, 627, 661, 659), (628, 626, 658, 660), (627, 629, 656, 661), (631, 628, 660, 657), (629, 631, 657, 656), (626, 630, 659, 658), (560, 671, 796, 666), (673, 563, 586, 792), (666, 796, 788, 662), (792, 586, 663, 789), (589, 560, 666, 665), (563, 589, 665, 586), (688, 685, 667, 675), (712, 710, 668, 676), (684, 695, 694, 674), (711, 791, 793, 794), (687, 684, 674, 677), (690, 687, 677, 681), (713, 712, 676, 680), (689, 688, 675, 679), (683, 689, 679, 669), (760, 752, 756, 761), (686, 690, 681, 673), (670, 680, 690, 686), (671, 682, 689, 683), (682, 678, 688, 689), (680, 676, 687, 690), (676, 668, 684, 687), (709, 714, 683, 669), (685, 696, 691, 667), (678, 672, 685, 688), (721, 719, 700, 702), (716, 717, 696, 693), (672, 693, 696, 685), (668, 692, 695, 684), (710, 715, 692, 668), (718, 728, 725, 698), (702, 700, 697, 703), (704, 698, 699, 701), (720, 718, 698, 704), (723, 720, 704, 706), (706, 704, 701, 705), (707, 702, 703, 708), (722, 721, 702, 707), (717, 722, 707, 696), (696, 707, 708, 691), (692, 706, 705, 695), (715, 723, 706, 692), (691, 708, 723, 715), (695, 705, 722, 717), (705, 701, 721, 722), (708, 703, 720, 723), (703, 697, 718, 720), (719, 729, 727, 700), (667, 691, 715, 710), (694, 695, 717, 716), (701, 699, 719, 721), (670, 686, 714, 709), (758, 755, 757, 759), (679, 675, 712, 713), (794, 793, 790, 795), (675, 667, 710, 712), (699, 726, 729, 719), (700, 727, 724, 697), (698, 725, 726, 699), (697, 724, 728, 718), (729, 735, 733, 727), (728, 734, 731, 725), (726, 732, 735, 729), (727, 733, 730, 724), (725, 731, 732, 726), (724, 730, 734, 728), (731, 736, 737, 732), (736, 738, 739, 737), (738, 740, 741, 739), (740, 742, 743, 741), (742, 744, 745, 743), (744, 746, 747, 745), (746, 748, 749, 747), (748, 750, 751, 749), (730, 733, 751, 750), (738, 736, 742, 740), (736, 731, 744, 742), (746, 744, 750, 748), (734, 744, 731), (730, 750, 744, 734), (737, 739, 741, 743), (732, 737, 743, 745), (732, 745, 735), (735, 745, 751, 733), (745, 747, 749, 751), (784, 770, 774, 785), (782, 773, 775, 783), (759, 757, 754, 762), (763, 753, 755, 758), (762, 754, 752, 760), (761, 756, 753, 763), (768, 761, 763, 766), (769, 762, 760, 765), (766, 763, 758, 764), (767, 759, 762, 769), (764, 758, 759, 767), (765, 760, 761, 768), (669, 765, 768, 709), (680, 764, 767, 713), (713, 767, 769, 679), (670, 766, 764, 680), (679, 769, 765, 669), (709, 768, 766, 670), (770, 776, 780, 774), (773, 779, 781, 775), (783, 775, 772, 786), (787, 771, 773, 782), (786, 772, 770, 784), (785, 774, 771, 787), (780, 781, 779, 777), (776, 778, 781, 780), (775, 781, 778, 772), (771, 777, 779, 773), (772, 778, 776, 770), (774, 780, 777, 771), (756, 785, 787, 753), (754, 786, 784, 752), (753, 787, 782, 755), (757, 783, 786, 754), (755, 782, 783, 757), (752, 784, 785, 756), (683, 795, 796, 671), (673, 792, 711, 686), (795, 790, 788, 796), (792, 789, 791, 711), (714, 794, 795, 683), (686, 711, 794, 714)])
me_cube_001.polygons.foreach_set('material_index', [3, 3, 3, 3, 3, 3, 3, 3, 3, 3, 3, 3, 3, 3, 3, 3, 3, 3, 3, 3, 3, 3, 3, 3, 3, 3, 3, 3, 3, 3, 3, 3, 3, 3, 3, 3, 3, 3, 3, 3, 3, 3, 3, 3, 0, 0, 0, 0, 0, 0, 0, 0, 0, 0, 0, 0, 0, 0, 0, 0, 0, 0, 0, 0, 0, 0, 0, 0, 0, 0, 0, 0, 0, 0, 0, 0, 1, 1, 1, 1, 1, 1, 1, 1, 1, 1, 1, 1, 1, 1, 1, 1, 1, 1, 1, 1, 1, 1, 1, 1, 1, 1, 1, 1, 1, 1, 1, 1, 2, 2, 2, 2, 2, 2, 2, 2, 2, 2, 2, 2, 2, 2, 2, 2, 2, 2, 2, 2, 2, 2, 2, 2, 2, 2, 2, 2, 2, 2, 2, 2, 2, 2, 2, 2, 2, 2, 2, 2, 2, 2, 2, 2, 2, 2, 2, 2, 2, 2, 2, 2, 2, 2, 2, 2, 2, 2, 2, 2, 2, 2, 2, 2, 2, 2, 2, 2, 2, 2, 2, 2, 2, 2, 2, 2, 2, 2, 2, 2, 2, 2, 2, 2, 2, 2, 2, 2, 2, 2, 2, 2, 2, 2, 2, 2, 2, 2, 2, 2, 2, 2, 2, 2, 2, 2, 2, 2, 2, 2, 2, 2, 2, 2, 2, 2, 2, 2, 2, 2, 2, 2, 2, 2, 2, 2, 2, 2, 2, 2, 2, 2, 2, 2, 2, 2, 2, 2, 2, 2, 2, 2, 2, 2, 2, 2, 2, 2, 2, 2, 2, 2, 2, 2, 2, 2, 2, 2, 2, 2, 2, 2, 2, 2, 2, 2, 2, 2, 2, 2, 2, 2, 2, 2, 2, 2, 2, 2, 2, 2, 2, 2, 2, 2, 2, 2, 2, 2, 2, 2, 2, 2, 2, 2, 2, 2, 2, 2, 2, 2, 2, 2, 2, 2, 2, 2, 2, 2, 2, 2, 2, 2, 2, 2, 2, 2, 2, 2, 2, 2, 2, 2, 2, 2, 2, 2, 2, 2, 2, 2, 2, 2, 2, 2, 2, 2, 2, 2, 2, 2, 2, 2, 2, 2, 2, 2, 2, 2, 2, 2, 2, 2, 2, 2, 2, 2, 2, 2, 2, 2, 2, 2, 2, 2, 2, 2, 2, 2, 2, 2, 2, 2, 2, 2, 2, 2, 2, 2, 2, 2, 2, 2, 2, 2, 2, 2, 2, 2, 2, 2, 2, 2, 2, 2, 2, 2, 2, 2, 2, 2, 2, 2, 2, 2, 2, 2, 2, 2, 2, 2, 2, 2, 2, 2, 2, 2, 2, 2, 2, 2, 2, 2, 2, 2, 2, 2, 2, 2, 2, 2, 2, 2, 2, 2, 2, 2, 2, 2, 2, 2, 2, 2, 2, 2, 2, 2, 2, 2, 2, 2, 2, 2, 2, 2, 2, 2, 2, 2, 2, 2, 2, 2, 2, 2, 2, 2, 2, 2, 2, 2, 2, 2, 2, 2, 2, 2, 2, 2, 2, 2, 2, 2, 2, 2, 2, 2, 2, 2, 2, 2, 2, 2, 2, 2, 2, 2, 2, 2, 2, 2, 2, 2, 2, 2, 2, 2, 2, 2, 2, 2, 2, 2, 2, 2, 2, 2, 2, 2, 2, 2, 2, 2, 2, 2, 2, 2, 2, 2, 2, 2, 2, 2, 2, 2, 2, 2, 3, 3, 0, 0, 3, 0, 0, 0, 0, 0, 0, 0, 0, 0, 0, 3, 0, 0, 3, 0, 0, 0, 0, 0, 1, 0, 0, 0, 0, 0, 0, 0, 0, 0, 0, 0, 0, 0, 0, 0, 0, 1, 0, 0, 0, 0, 0, 0, 0, 3, 1, 1, 1, 1, 1, 1, 1, 1, 1, 1, 1, 1, 1, 1, 1, 1, 1, 1, 1, 1, 1, 1, 1, 1, 1, 1, 1, 1, 1, 1, 1, 0, 0, 0, 0, 0, 0, 0, 0, 0, 0, 0, 0, 0, 0, 0, 0, 1, 1, 1, 1, 1, 1, 1, 1, 1, 1, 1, 1, 1, 1, 1, 1, 1, 1, 0, 0, 0, 0, 0, 0, 3, 3, 0, 0, 3, 0, 0, 0, 0, 0, 0, 0, 0, 0, 0, 3, 0, 0, 3, 0, 0, 0, 0, 0, 1, 0, 0, 0, 0, 0, 0, 0, 0, 0, 0, 0, 0, 0, 0, 0, 0, 1, 0, 0, 0, 0, 0, 0, 0, 3, 1, 1, 1, 1, 1, 1, 1, 1, 1, 1, 1, 1, 1, 1, 1, 1, 1, 1, 1, 1, 1, 1, 1, 1, 1, 1, 1, 1, 1, 1, 1, 0, 0, 0, 0, 0, 0, 0, 0, 0, 0, 0, 0, 0, 0, 0, 0, 1, 1, 1, 1, 1, 1, 1, 1, 1, 1, 1, 1, 1, 1, 1, 1, 1, 1, 0, 0, 0, 0, 0, 0])
me_cube_001.materials.append(mat_mtl_blue)
me_cube_001.materials.append(mat_mtl_black)
me_cube_001.materials.append(mat_mtl_lightpurple)
me_cube_001.materials.append(mat_mtl_red)
me_cube_001.use_remesh_preserve_volume = False
me_cube_001.use_remesh_preserve_attributes = False
me_cube_001.use_mirror_vertex_groups = False
me_cube_001.update()
me_cube_000 = bpy.data.meshes.new('Cube.000')
me_cube_000.from_pydata([(-1.397, 0.7072, 5.606), (-1.424, -0.3505, 5.618), (-0.5362, -0.5332, 5.224), (-0.5403, 0.8674, 5.226), (-1.141, 0.5383, 1.613), (-1.158, -0.179, 1.613), (-0.5563, -0.2474, 1.613), (-0.5555, 0.5865, 1.613), (-0.55, -0.4892, 3.462), (-0.5534, 0.5169, 3.463), (-1.256, 0.3833, 3.638), (-1.279, -0.3765, 3.644), (-0.4692, -0.4612, 4.586), (-1.346, -0.3144, 4.688), (-0.4732, 0.7009, 4.587), (-1.319, 0.5631, 4.685), (-1.639, 0.1628, 5.653), (-0.2273, 0.168, 5.073), (-1.28, 0.1637, 1.613), (-0.3611, 0.1672, 1.613), (-1.48, 0.01274, 3.65), (-0.2566, 0.01573, 3.419), (-0.1448, 0.1209, 4.566), (-1.559, 0.1165, 4.686), (-1.206, 0.6189, 1.613), (-1.228, -0.2561, 1.613), (-0.4935, -0.3394, 1.613), (-0.4925, 0.6777, 1.613), (-1.377, 0.1619, 1.613), (-0.302, 0.1662, 1.613), (-1.242, 0.5483, 0.7309), (-1.265, -0.4309, 0.7309), (-0.4557, -0.5018, 0.7309), (-0.4545, 0.6071, 0.7309), (-1.291, 0.09184, 0.7309), (-0.4138, 0.09518, 0.7309), (-1.309, -0.8872, 0.4947), (-0.4161, -0.9158, 0.4947), (-1.322, -1.466, 0.3784), (-0.4034, -1.486, 0.3785), (-1.322, -1.471, 0.0149), (-0.4034, -1.485, 0.0149), (-1.398, -0.557, 0.0149), (-0.3271, -0.5531, 0.0149), (-1.398, -0.05286, 0.2487), (-0.3271, -0.03606, 0.2392), (-1.398, -0.01872, 0.0149), (-0.3271, -0.006382, 0.0149), (-1.289, 0.6807, 0.0149), (-0.4361, 0.6663, 0.0149), (-1.289, 0.6649, 0.3699), (-0.4361, 0.6457, 0.3688)], [], [(21, 19, 7, 9), (18, 28, 25, 5), (9, 7, 4, 10), (11, 5, 6, 8), (20, 18, 5, 11), (23, 20, 11, 13), (13, 11, 8, 12), (14, 9, 10, 15), (22, 21, 9, 14), (17, 22, 14, 3), (3, 14, 15, 0), (1, 13, 12, 2), (16, 23, 13, 1), (0, 15, 23, 16), (2, 12, 22, 17), (12, 8, 21, 22), (15, 10, 20, 23), (10, 4, 18, 20), (19, 29, 27, 7), (8, 6, 19, 21), (6, 26, 29, 19), (7, 27, 24, 4), (5, 25, 26, 6), (4, 24, 28, 18), (29, 35, 33, 27), (28, 34, 31, 25), (26, 32, 35, 29), (27, 33, 30, 24), (25, 31, 32, 26), (24, 30, 34, 28), (31, 36, 37, 32), (36, 38, 39, 37), (38, 40, 41, 39), (40, 42, 43, 41), (42, 44, 45, 43), (44, 46, 47, 45), (46, 48, 49, 47), (48, 50, 51, 49), (30, 33, 51, 50), (38, 36, 42, 40), (36, 31, 44, 42), (46, 44, 50, 48), (34, 44, 31), (30, 50, 44, 34), (37, 39, 41, 43), (32, 37, 43, 45), (32, 45, 35), (35, 45, 51, 33), (45, 47, 49, 51)])
me_cube_000.polygons.foreach_set('material_index', [0, 1, 0, 0, 0, 0, 0, 0, 0, 0, 0, 0, 0, 0, 0, 0, 0, 0, 1, 0, 1, 1, 1, 1, 1, 1, 1, 1, 1, 1, 1, 1, 1, 1, 1, 1, 1, 1, 1, 1, 1, 1, 1, 1, 1, 1, 1, 1, 1])
me_cube_000.materials.append(mat_mtl_blue)
me_cube_000.materials.append(mat_mtl_black)
me_cube_000.materials.append(mat_mtl_lightpurple)
me_cube_000.materials.append(mat_mtl_red)
me_cube_000.use_remesh_preserve_volume = False
me_cube_000.use_remesh_preserve_attributes = False
me_cube_000.use_mirror_vertex_groups = False
me_cube_000.update()
arm_armature = bpy.data.armatures.new('Armature')  # bones are not reproduced

# ---- objects
ob_legl = bpy.data.objects.new('LegL', me_cube_006)
ob_arml = bpy.data.objects.new('ArmL', me_cube_005)
ob_armr = bpy.data.objects.new('ArmR', me_cube_004)
ob_torso = bpy.data.objects.new('Torso', me_cube_003)
ob_head = bpy.data.objects.new('Head', me_cube_002)
ob_armature = bpy.data.objects.new('Armature', arm_armature)
ob_dude = bpy.data.objects.new('Dude', me_cube_001)
ob_legr = bpy.data.objects.new('LegR', me_cube_000)

# ---- transforms, parenting, visibility, modifiers, constraints
ob_legl.location = (0.0, 0.0, -4.768e-07)
ob_legl.lineart.crease_threshold = 0.0
ob_arml.location = (0.0, 0.0, -4.768e-07)
ob_arml.lineart.crease_threshold = 0.0
ob_armr.location = (0.0, 0.0, -4.768e-07)
ob_armr.lineart.crease_threshold = 0.0
ob_torso.location = (0.0, 0.0, -4.768e-07)
ob_torso.lineart.crease_threshold = 0.0
ob_head.location = (0.0, 0.0, -4.768e-07)
ob_head.lineart.crease_threshold = 0.0
ob_armature.location = (0.0, 0.0, 0.0)
ob_armature.hide_viewport = True
ob_armature.show_in_front = True
ob_armature.lineart.crease_threshold = 0.0
ob_dude.parent = ob_armature
ob_dude.location = (0.0, 0.0, -4.768e-07)
ob_dude.hide_viewport = True
ob_dude.lineart.crease_threshold = 0.0
_vg = ob_dude.vertex_groups.new(name='origin')
for _i, _w in zip([611, 612, 613, 614, 615, 617, 619, 621, 623, 625, 737, 738, 739, 740, 741, 743, 745, 746, 747, 749, 751], [0.04441, 0.03995, 0.115, 0.03274, 0.07617, 0.0432, 0.09791, 0.2138, 0.0603, 0.01335, 0.04365, 0.03971, 0.1147, 0.03253, 0.07588, 0.04193, 0.09666, 0.0002031, 0.2129, 0.05974, 0.01228]): _vg.add([_i], _w, 'REPLACE')
_vg = ob_dude.vertex_groups.new(name='hips')
for _i, _w in zip([552, 553, 555, 556, 557, 558, 559, 561, 562, 564, 565, 566, 567, 568, 569, 570, 571, 580, 582, 583, 585, 587, 588, 590, 591, 596, 667, 668, 670, 672, 674, 675, 676, 677, 678, 679, 680, 681, 682, 684, 685, 687, 688, 689, 690, 691, 692, 693, 694, 695, 696, 705, 707, 708, 710, 712, 713, 715, 716, 717, 722], [0.7584, 0.7813, 0.02647, 0.4203, 0.7032, 0.1142, 0.1812, 0.8262, 0.7877, 0.8603, 0.7508, 0.09161, 0.06509, 0.1522, 0.1159, 0.1749, 0.2132, 0.01842, 0.05708, 0.0001524, 0.7425, 0.5764, 0.2132, 0.1153, 0.3439, 0.0734, 0.7586, 0.7817, 0.01899, 0.8457, 0.9018, 0.4191, 0.7013, 0.9207, 0.8258, 0.1118, 0.1738, 0.06565, 0.09953, 0.8259, 0.7878, 0.8596, 0.7504, 0.09078, 0.06367, 0.1544, 0.1191, 0.5567, 0.68, 0.1701, 0.2107, 0.01386, 0.05514, 0.001338, 0.7428, 0.5741, 0.2076, 0.1187, 0.766, 0.3373, 0.06982]): _vg.add([_i], _w, 'REPLACE')
_vg = ob_dude.vertex_groups.new(name='spine')
for _i, _w in zip([45, 46, 47, 48, 49, 50, 51, 52, 53, 54, 55, 56, 57, 58, 59, 60, 61, 62, 63, 64, 65, 66, 67, 68, 69, 70, 71, 72, 73, 74, 75, 76, 77, 78, 79, 80, 81, 82, 83, 84, 85, 86, 87, 88, 89, 90, 91, 92, 93, 94, 95, 96, 97, 98, 99, 100, 101, 102, 103, 104, 105, 106, 107, 108, 109, 110, 111, 112, 113, 116, 117, 118, 135, 148, 149, 150, 151, 152, 153, 174, 175, 176, 177, 178, 179, 180, 181, 204, 205, 206, 207, 218, 219, 220, 229, 230, 261, 262, 263, 264, 265, 266, 267, 268, 269, 270, 271, 272, 273, 274, 275, 328, 329, 330, 331, 332, 333, 552, 554, 555, 556, 557, 558, 559, 560, 563, 564, 565, 566, 567, 584, 586, 587, 588, 589, 639, 643, 662, 663, 664, 665, 666, 667, 669, 670, 671, 673, 675, 676, 677, 678, 679, 680, 681, 682, 683, 686, 687, 688, 689, 690, 709, 711, 712, 713, 714, 765, 769, 788, 789, 790, 791, 792, 793, 794, 795, 796], [0.009165, 0.009165, 0.007094, 0.007094, 0.005604, 0.005604, 0.006673, 0.006673, 0.007817, 0.007817, 0.009606, 0.009606, 0.011, 0.011, 0.008198, 0.008198, 0.007458, 0.007458, 0.00938, 0.00938, 0.01037, 0.01037, 0.01412, 0.01412, 0.02153, 0.02153, 0.01391, 0.01391, 0.0119, 0.0119, 0.01096, 0.01096, 0.01348, 0.01348, 0.02256, 0.02256, 0.01389, 0.01389, 0.00882, 0.00882, 0.007195, 0.007195, 0.005215, 0.005215, 0.006324, 0.006324, 0.009996, 0.009996, 0.01037, 0.01037, 0.0142, 0.0142, 0.02078, 0.02078, 0.02, 0.02, 0.01432, 0.01432, 0.01147, 0.01147, 0.0129, 0.0129, 0.01013, 0.01013, 0.009555, 0.009555, 0.02459, 0.004035, 0.004565, 0.01762, 0.02824, 0.00909, 0.002875, 0.001661, 0.00155, 0.007962, 0.007867, 0.01861, 0.01857, 0.01956, 0.00423, 0.004234, 0.006091, 0.006094, 0.01045, 0.01045, 0.01997, 0.003236, 0.003144, 0.006394, 0.00635, 0.001689, 0.001693, 0.008027, 0.001082, 0.001086, 0.01911, 0.01246, 0.01246, 0.007629, 0.007632, 0.006878, 0.006882, 0.01394, 0.009365, 0.009368, 0.01045, 0.01045, 0.01258, 0.01258, 0.01412, 0.03534, 0.0353, 0.01117, 0.01108, 0.0005043, 0.0003989, 0.01985, 0.2811, 0.1979, 0.3212, 0.06675, 0.272, 0.1302, 0.7257, 0.7657, 0.03244, 0.1368, 0.6271, 0.7016, 0.164, 0.7649, 0.1167, 0.1007, 0.728, 0.02665, 0.02661, 0.3396, 0.3914, 0.388, 0.7159, 0.7472, 0.01944, 0.2746, 0.1834, 0.865, 0.8907, 0.3195, 0.06486, 0.02751, 0.106, 0.2672, 0.1229, 0.8309, 0.7548, 0.7239, 0.7633, 0.03113, 0.1363, 0.6253, 0.6986, 0.158, 0.764, 0.1149, 0.09667, 0.7269, 0.02625, 0.02482, 0.3102, 0.3921, 0.3394, 0.391, 0.8181, 0.3876, 0.7151, 0.7466, 0.8077]): _vg.add([_i], _w, 'REPLACE')
_vg = ob_dude.vertex_groups.new(name='head')
for _i, _w in zip([0, 1, 2, 3, 4, 5, 6, 7, 8, 9, 10, 11, 12, 13, 14, 15, 16, 17, 18, 19, 20, 21, 22, 23, 24, 25, 26, 27, 28, 29, 30, 31, 32, 33, 34, 35, 36, 37, 38, 39, 40, 41, 42, 43, 44, 45, 46, 47, 48, 49, 50, 51, 52, 53, 54, 55, 56, 57, 58, 59, 60, 61, 62, 63, 64, 65, 66, 67, 68, 69, 70, 71, 72, 73, 74, 75, 76, 77, 78, 79, 80, 81, 82, 83, 84, 85, 86, 87, 88, 89, 90, 91, 92, 93, 94, 95, 96, 97, 98, 99, 100, 101, 102, 103, 104, 105, 106, 107, 108, 109, 110, 111, 112, 113, 114, 115, 116, 117, 118, 119, 120, 121, 122, 123, 124, 125, 126, 127, 128, 129, 130, 131, 132, 133, 134, 135, 136, 137, 138, 139, 140, 141, 142, 143, 144, 145, 146, 147, 148, 149, 150, 151, 152, 153, 154, 155, 156, 157, 158, 159, 160, 161, 162, 163, 164, 165, 166, 167, 168, 169, 170, 171, 172, 173, 174, 175, 176, 177, 178, 179, 180, 181, 182, 183, 184, 185, 186, 187, 188, 189, 190, 191, 192, 193, 194, 195, 196, 197, 198, 199, 200, 201, 202, 203, 204, 205, 206, 207, 208, 209, 210, 211, 212, 213, 214, 215, 216, 217, 218, 219, 220, 221, 222, 223, 224, 225, 226, 227, 228, 229, 230, 231, 232, 233, 234, 235, 236, 237, 238, 239, 240, 241, 242, 243, 244, 245, 246, 247, 248, 249, 250, 251, 252, 253, 254, 255, 256, 257, 258, 259, 260, 261, 262, 263, 264, 265, 266, 267, 268, 269, 270, 271, 272, 273, 274, 275, 276, 277, 278, 279, 280, 281, 282, 283, 284, 285, 286, 287, 288, 289, 290, 291, 292, 293, 294, 295, 296, 297, 298, 299, 300, 301, 302, 303, 304, 305, 306, 307, 308, 309, 310, 311, 312, 313, 314, 315, 316, 317, 318, 319, 320, 321, 322, 323, 324, 325, 326, 327, 328, 329, 330, 331, 332, 333, 334, 335, 336, 337, 338, 339, 340, 341, 342, 343, 344, 345, 346, 347, 348, 349, 350, 351, 352, 353, 354, 355, 356, 357, 358, 359, 360, 361, 362, 363, 364, 365, 366, 367, 368, 369, 370, 371, 372, 373, 374, 375, 376, 377, 378, 379, 380, 381, 382, 383, 384, 385, 386, 387, 388, 389, 390, 391, 392, 393, 394, 395, 396, 397, 398, 399, 400, 401, 402, 403, 404, 405, 406, 407, 408, 409, 410, 411, 412, 413, 414, 415, 416, 417, 418, 419, 420, 421, 422, 423, 424, 425, 426, 427, 428, 429, 430, 431, 432, 433, 434, 435, 436, 437, 438, 439, 440, 441, 442, 443, 444, 445, 446, 447, 448, 449, 450, 451, 452, 453, 454, 455, 456, 457, 458, 459, 460, 461, 462, 463, 464, 465, 466, 467, 468, 469, 470, 471, 472, 473, 474, 475, 476, 477, 478, 479, 480, 481, 482, 483, 484, 485, 486, 487, 488, 489, 490, 491, 492, 493, 494, 495, 496, 497, 498, 499, 500, 501, 502, 503, 504, 505, 506, 507, 508, 509, 510, 511, 512, 513, 514, 515, 516, 517, 518, 519, 520, 521, 522, 523, 524, 525, 526, 527, 528, 529, 530, 531, 532, 533, 534, 535, 536, 537, 538, 539, 540, 541, 542, 543, 544, 545, 546, 547, 548, 549, 550, 551, 560, 563, 586, 589, 662, 663, 664, 665, 666, 671, 673, 683, 686, 711, 714, 788, 789, 790, 791, 792, 793, 794, 795, 796], [1.0, 1.0, 1.0, 1.0, 1.0, 1.0, 1.0, 1.0, 1.0, 1.0, 1.0, 1.0, 1.0, 1.0, 1.0, 1.0, 1.0, 1.0, 1.0, 1.0, 1.0, 1.0, 1.0, 1.0, 1.0, 1.0, 1.0, 1.0, 1.0, 1.0, 1.0, 1.0, 1.0, 1.0, 1.0, 1.0, 1.0, 1.0, 1.0, 1.0, 1.0, 1.0, 1.0, 1.0, 1.0, 1.0, 1.0, 1.0, 1.0, 1.0, 1.0, 1.0, 1.0, 1.0, 1.0, 1.0, 1.0, 1.0, 1.0, 1.0, 1.0, 1.0, 1.0, 1.0, 1.0, 1.0, 1.0, 1.0, 1.0, 1.0, 1.0, 1.0, 1.0, 1.0, 1.0, 1.0, 1.0, 1.0, 1.0, 1.0, 1.0, 1.0, 1.0, 1.0, 1.0, 1.0, 1.0, 1.0, 1.0, 1.0, 1.0, 1.0, 1.0, 1.0, 1.0, 1.0, 1.0, 1.0, 1.0, 1.0, 1.0, 1.0, 1.0, 1.0, 1.0, 1.0, 1.0, 1.0, 1.0, 1.0, 1.0, 1.0, 1.0, 1.0, 1.0, 1.0, 1.0, 1.0, 1.0, 1.0, 1.0, 1.0, 1.0, 1.0, 1.0, 1.0, 1.0, 1.0, 1.0, 1.0, 1.0, 1.0, 1.0, 1.0, 1.0, 1.0, 1.0, 1.0, 1.0, 1.0, 1.0, 1.0, 1.0, 1.0, 1.0, 1.0, 1.0, 1.0, 1.0, 1.0, 1.0, 1.0, 1.0, 1.0, 1.0, 1.0, 1.0, 1.0, 1.0, 1.0, 1.0, 1.0, 1.0, 1.0, 1.0, 1.0, 1.0, 1.0, 1.0, 1.0, 1.0, 1.0, 1.0, 1.0, 1.0, 1.0, 1.0, 1.0, 1.0, 1.0, 1.0, 1.0, 1.0, 1.0, 1.0, 1.0, 1.0, 1.0, 1.0, 1.0, 1.0, 1.0, 1.0, 1.0, 1.0, 1.0, 1.0, 1.0, 1.0, 1.0, 1.0, 1.0, 1.0, 1.0, 1.0, 1.0, 1.0, 1.0, 1.0, 1.0, 1.0, 1.0, 1.0, 1.0, 1.0, 1.0, 1.0, 1.0, 1.0, 1.0, 1.0, 1.0, 1.0, 1.0, 1.0, 1.0, 1.0, 1.0, 1.0, 1.0, 1.0, 1.0, 1.0, 1.0, 1.0, 1.0, 1.0, 1.0, 1.0, 1.0, 1.0, 1.0, 1.0, 1.0, 1.0, 1.0, 1.0, 1.0, 1.0, 1.0, 1.0, 1.0, 1.0, 1.0, 1.0, 1.0, 1.0, 1.0, 1.0, 1.0, 1.0, 1.0, 1.0, 1.0, 1.0, 1.0, 1.0, 1.0, 1.0, 1.0, 1.0, 1.0, 1.0, 1.0, 1.0, 1.0, 1.0, 1.0, 1.0, 1.0, 1.0, 1.0, 1.0, 1.0, 1.0, 1.0, 1.0, 1.0, 1.0, 1.0, 1.0, 1.0, 1.0, 1.0, 1.0, 1.0, 1.0, 1.0, 1.0, 1.0, 1.0, 1.0, 1.0, 1.0, 1.0, 1.0, 1.0, 1.0, 1.0, 1.0, 1.0, 1.0, 1.0, 1.0, 1.0, 1.0, 1.0, 1.0, 1.0, 1.0, 1.0, 1.0, 1.0, 1.0, 1.0, 1.0, 1.0, 1.0, 1.0, 1.0, 1.0, 1.0, 1.0, 1.0, 1.0, 1.0, 1.0, 1.0, 1.0, 1.0, 1.0, 1.0, 1.0, 1.0, 1.0, 1.0, 1.0, 1.0, 1.0, 1.0, 1.0, 1.0, 1.0, 1.0, 1.0, 1.0, 1.0, 1.0, 1.0, 1.0, 1.0, 1.0, 1.0, 1.0, 1.0, 1.0, 1.0, 1.0, 1.0, 1.0, 1.0, 1.0, 1.0, 1.0, 1.0, 1.0, 1.0, 1.0, 1.0, 1.0, 1.0, 1.0, 1.0, 1.0, 1.0, 1.0, 1.0, 1.0, 1.0, 1.0, 1.0, 1.0, 1.0, 1.0, 1.0, 1.0, 1.0, 1.0, 1.0, 1.0, 1.0, 1.0, 1.0, 1.0, 1.0, 1.0, 1.0, 1.0, 1.0, 1.0, 1.0, 1.0, 1.0, 1.0, 1.0, 1.0, 1.0, 1.0, 1.0, 1.0, 1.0, 1.0, 1.0, 1.0, 1.0, 1.0, 1.0, 1.0, 1.0, 1.0, 1.0, 1.0, 1.0, 1.0, 1.0, 1.0, 1.0, 1.0, 1.0, 1.0, 1.0, 1.0, 1.0, 1.0, 1.0, 1.0, 1.0, 1.0, 1.0, 1.0, 1.0, 1.0, 1.0, 1.0, 1.0, 1.0, 1.0, 1.0, 1.0, 1.0, 1.0, 1.0, 1.0, 1.0, 1.0, 1.0, 1.0, 1.0, 1.0, 1.0, 1.0, 1.0, 1.0, 1.0, 1.0, 1.0, 1.0, 1.0, 1.0, 1.0, 1.0, 1.0, 1.0, 1.0, 1.0, 1.0, 1.0, 1.0, 1.0, 1.0, 1.0, 1.0, 1.0, 1.0, 1.0, 1.0, 1.0, 1.0, 1.0, 1.0, 1.0, 1.0, 1.0, 1.0, 1.0, 1.0, 1.0, 1.0, 1.0, 1.0, 1.0, 1.0, 1.0, 1.0, 1.0, 1.0, 1.0, 1.0, 1.0, 1.0, 1.0, 1.0, 1.0, 1.0, 1.0, 1.0, 1.0, 1.0, 1.0, 1.0, 1.0, 1.0, 1.0, 1.0, 1.0, 1.0, 1.0, 1.0, 1.0, 1.0, 1.0, 1.0, 1.0, 1.0, 1.0, 1.0, 1.0, 1.0, 1.0, 1.0, 1.0, 1.0, 0.05785, 0.0659, 0.1504, 0.1253, 0.6214, 0.5672, 0.562, 0.181, 0.1614, 0.05835, 0.05653, 0.05771, 0.06579, 0.1503, 0.1252, 0.6644, 0.5828, 0.6214, 0.5672, 0.1502, 0.562, 0.1809, 0.1613, 0.1483]): _vg.add([_i], _w, 'REPLACE')
_vg = ob_dude.vertex_groups.new(name='ArmL')
for _i, _w in zip([552, 553, 554, 555, 556, 557, 558, 559, 560, 563, 564, 565, 566, 567, 584, 585, 586, 587, 588, 589, 632, 638, 639, 640, 641, 642, 643, 662, 663, 664, 665, 666, 671, 681, 682], [0.009242, 0.01793, 0.6669, 0.7502, 0.2234, 0.194, 0.5813, 0.6604, 0.1963, 0.146, 0.06747, 0.07228, 0.2398, 0.2037, 0.8049, 0.03393, 0.07198, 0.2667, 0.6493, 0.1384, 0.02389, 0.8967, 0.9542, 0.978, 0.9367, 0.9782, 0.8714, 0.01265, 0.01721, 0.03817, 0.09576, 0.07916, 0.01619, 0.04075, 0.06466]): _vg.add([_i], _w, 'REPLACE')
_vg = ob_dude.vertex_groups.new(name='ArmL.001')
for _i, _w in zip([626, 627, 628, 629, 630, 631, 632, 633, 634, 635, 636, 637, 638, 641, 643, 644, 645, 646, 647, 648, 649, 650, 651, 652, 653, 654, 655, 656, 657, 658, 659, 660, 661], [0.9999, 0.9999, 0.9999, 0.9996, 1.0, 1.0, 0.961, 0.9891, 0.9884, 0.9958, 0.9873, 0.9746, 0.06029, 0.0395, 0.06338, 1.0, 1.0, 1.0, 1.0, 1.0, 1.0, 1.0, 1.0, 1.0, 1.0, 1.0, 1.0, 1.0, 1.0, 1.0, 1.0, 1.0, 1.0]): _vg.add([_i], _w, 'REPLACE')
_vg = ob_dude.vertex_groups.new(name='ArmR')
for _i, _w in zip([667, 668, 669, 670, 671, 675, 676, 679, 680, 681, 682, 683, 686, 687, 688, 689, 690, 709, 710, 711, 712, 713, 714, 758, 759, 760, 761, 762, 763, 764, 765, 766, 767, 768, 769, 790, 791, 793, 794, 795], [0.01089, 0.02091, 0.6763, 0.7711, 0.01712, 0.2284, 0.2027, 0.5915, 0.694, 0.04409, 0.06577, 0.1989, 0.15, 0.07055, 0.07386, 0.2439, 0.2112, 0.8147, 0.03679, 0.07367, 0.275, 0.6669, 0.1402, 0.7634, 0.1854, 0.008673, 0.09528, 0.04435, 0.8247, 0.9717, 0.9588, 0.9854, 0.9487, 0.9891, 0.8773, 0.01351, 0.01854, 0.03943, 0.09706, 0.08022]): _vg.add([_i], _w, 'REPLACE')
_vg = ob_dude.vertex_groups.new(name='ArmR.001')
for _i, _w in zip([752, 753, 754, 755, 756, 757, 758, 759, 760, 761, 762, 763, 767, 769, 770, 771, 772, 773, 774, 775, 776, 777, 778, 779, 780, 781, 782, 783, 784, 785, 786, 787], [0.9996, 0.9986, 0.9998, 0.993, 0.9997, 1.008, 0.2345, 0.8147, 0.9699, 0.9045, 0.9526, 0.1746, 0.01676, 0.05916, 1.0, 0.9999, 1.0, 0.9999, 1.0, 1.0, 1.0, 1.0, 1.0, 1.0, 1.0, 1.0, 0.9995, 1.001, 0.9999, 0.9999, 1.0, 0.9997]): _vg.add([_i], _w, 'REPLACE')
_vg = ob_dude.vertex_groups.new(name='LegL')
for _i, _w in zip([552, 553, 557, 561, 562, 568, 569, 570, 571, 572, 574, 575, 576, 577, 578, 579, 580, 581, 582, 583, 585, 587, 590, 591, 592, 593, 594, 595, 596, 597, 598, 600, 601, 603, 672, 674, 693, 694, 695, 696, 716, 717], [0.1662, 0.1626, 0.003636, 0.1472, 0.1587, 0.8304, 0.8729, 0.7956, 0.7271, 0.03306, 0.02594, 0.05091, 0.9654, 0.9612, 0.982, 0.9859, 0.9571, 0.9859, 0.927, 0.9689, 0.1846, 0.005016, 0.8727, 0.5994, 0.001482, 0.05164, 0.9832, 0.9569, 0.9103, 0.9829, 0.02342, 0.001262, 0.03025, 0.04419, 0.06775, 0.04194, 0.2186, 0.159, 0.006142, 0.05423, 0.1158, 0.05352]): _vg.add([_i], _w, 'REPLACE')
_vg = ob_dude.vertex_groups.new(name='LegL.001')
for _i, _w in zip([572, 573, 574, 575, 576, 577, 592, 593, 595, 598, 599, 600, 601, 602, 603, 604, 605, 606, 607, 608, 609, 610, 611, 612, 613, 614, 615, 616, 617, 618, 619, 620, 621, 622, 623, 624, 625], [0.9578, 0.9829, 0.961, 0.9478, 0.01432, 0.02036, 0.974, 0.9468, 0.02783, 0.9623, 0.9887, 0.9724, 0.958, 0.9763, 0.9507, 0.992, 0.9926, 0.9804, 0.9828, 0.9959, 0.9817, 0.9753, 0.9514, 0.9543, 0.8841, 0.958, 0.923, 0.9793, 0.9525, 0.9821, 0.9008, 0.9743, 0.7851, 0.9792, 0.938, 0.9863, 0.9654]): _vg.add([_i], _w, 'REPLACE')
_vg = ob_dude.vertex_groups.new(name='LegR')
for _i, _w in zip([570, 571, 591, 667, 668, 672, 674, 676, 684, 685, 691, 692, 693, 694, 695, 696, 697, 699, 700, 701, 702, 703, 704, 705, 706, 707, 708, 710, 712, 715, 716, 717, 718, 719, 720, 721, 722, 723, 724, 727, 729], [0.008378, 0.05523, 0.05538, 0.1657, 0.1618, 0.06793, 0.04245, 0.003085, 0.1477, 0.1587, 0.828, 0.8693, 0.22, 0.1604, 0.8014, 0.7306, 0.03517, 0.02256, 0.05497, 0.9668, 0.9628, 0.9812, 0.9853, 0.96, 0.985, 0.9296, 0.9682, 0.1838, 0.004546, 0.8689, 0.1176, 0.6079, 0.001295, 0.05137, 0.9822, 0.9592, 0.9149, 0.9818, 0.02477, 0.04917, 0.04464]): _vg.add([_i], _w, 'REPLACE')
_vg = ob_dude.vertex_groups.new(name='LegR.001')
for _i, _w in zip([697, 698, 699, 700, 701, 702, 718, 719, 721, 724, 725, 726, 727, 728, 729, 730, 731, 732, 733, 734, 735, 736, 737, 738, 739, 740, 741, 742, 743, 744, 745, 746, 747, 748, 749, 750, 751], [0.9567, 0.9817, 0.9628, 0.9436, 0.01197, 0.0177, 0.9741, 0.9472, 0.02405, 0.9616, 0.9883, 0.9739, 0.9482, 0.9826, 0.9506, 0.9917, 0.9924, 0.9811, 0.9823, 0.9959, 0.9827, 0.9754, 0.9518, 0.9544, 0.8844, 0.9581, 0.9233, 0.9793, 0.9532, 0.982, 0.9021, 0.9742, 0.7859, 0.9792, 0.9384, 0.9862, 0.9656]): _vg.add([_i], _w, 'REPLACE')
_m = ob_dude.modifiers.new('Armature', 'ARMATURE')
_m.object = ob_armature
ob_legr.location = (0.0, 0.0, -4.768e-07)
ob_legr.lineart.crease_threshold = 0.0

# ---- collection membership
col_collection_1.objects.link(ob_legl)
col_collection_1.objects.link(ob_arml)
col_collection_1.objects.link(ob_armr)
col_collection_1.objects.link(ob_torso)
col_collection_1.objects.link(ob_head)
col_collection_1.objects.link(ob_armature)
col_collection_1.objects.link(ob_dude)
col_collection_1.objects.link(ob_legr)

# ---- scene / render settings (as saved in the file)
scene.frame_start = 1; scene.frame_end = 20; scene.frame_set(1)
scene.render.engine = 'BLENDER_EEVEE_NEXT'
scene.render.resolution_percentage = 50
scene.render.dither_intensity = 0.0
scene.cycles.use_denoising = False
scene.cycles.samples = 10
scene.cycles.sampling_pattern = 'TABULATED_SOBOL'
scene.cycles.light_sampling_threshold = 0.0
scene.cycles.use_adaptive_sampling = False
scene.cycles.use_light_tree = False
scene.cycles.blur_glossy = 0.0
scene.cycles.volume_bounces = 1
scene.cycles.pixel_filter_type = 'GAUSSIAN'
scene.cycles.sample_clamp_indirect = 0.0
scene.view_settings.view_transform = 'Standard'
bpy.context.view_layer.update()

# ---- added for rendering (the .blend has no active camera and no usable light): camera, sun
cam_auto = bpy.data.cameras.new('AutoCamera')
cam_auto.lens = 50.0
cam_auto.sensor_width = 36.0
cam_auto.clip_end = 1000.0
ob_auto_camera = bpy.data.objects.new('AutoCamera', cam_auto)
scene.collection.objects.link(ob_auto_camera)
ob_auto_camera.location = (16.2122, -20.0987, 19.9624)
ob_auto_camera.rotation_euler = (1.09748, -7.21219e-08, 0.694738)
scene.camera = ob_auto_camera
light_auto_sun = bpy.data.lights.new('AutoSun', 'SUN')
light_auto_sun.energy = 3.0
light_auto_sun.angle = 0.0523599
ob_auto_sun = bpy.data.objects.new('AutoSun', light_auto_sun)
scene.collection.objects.link(ob_auto_sun)
ob_auto_sun.rotation_euler = (0.872665, 0.174533, 0.523599)
bpy.context.view_layer.update()
